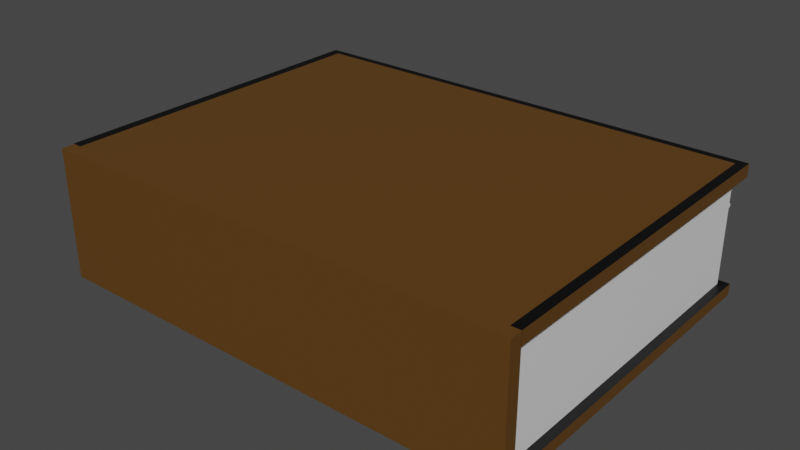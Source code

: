 # Source: Book.blend  (saved by Blender 2.80.75; exported with 4.5.12 LTS)
import bpy
from mathutils import Matrix  # noqa: F401  (used for matrix-valued properties, if any)

bpy.ops.wm.read_factory_settings(use_empty=True)
scene = bpy.context.scene
scene.name = 'Scene'

# ---- collections
col_collection = bpy.data.collections.new('Collection'); scene.collection.children.link(col_collection)

# ---- materials (node trees are filled in below, after node groups)
mat_material = bpy.data.materials.new('Material')
mat_material.alpha_threshold = 0.0
mat_material.use_transparent_shadow = False
mat_material.line_color = (0.0, 0.0, 0.0, 1.0)
mat_material_001 = bpy.data.materials.new('Material.001')
mat_material_001.use_transparent_shadow = False
mat_material_002 = bpy.data.materials.new('Material.002')
mat_material_002.use_transparent_shadow = False
mat_material_003 = bpy.data.materials.new('Material.003')
mat_material_003.use_transparent_shadow = False
mat_material_004 = bpy.data.materials.new('Material.004')
mat_material_004.use_transparent_shadow = False

# ---- material node trees
mat_material.use_nodes = True; mat_material.node_tree.nodes.clear()
_N = mat_material.node_tree.nodes; _L = mat_material.node_tree.links
n0 = _N.new('ShaderNodeOutputMaterial'); n0.name = 'Material Output'; n0.location = (300, 300)
n1 = _N.new('ShaderNodeBsdfPrincipled'); n1.name = 'Principled BSDF'; n1.location = (10, 300)
n1.distribution = 'GGX'
n1.subsurface_method = 'BURLEY'
n1.inputs[2].default_value = 0.4
n1.inputs[3].default_value = 1.45
n1.inputs[27].default_value = (0.0, 0.0, 0.0, 1.0)
n1.inputs[28].default_value = 1.0
_L.new(n1.outputs[0], n0.inputs[0])
n0.is_active_output = True
mat_material_001.use_nodes = True; mat_material_001.node_tree.nodes.clear()
_N = mat_material_001.node_tree.nodes; _L = mat_material_001.node_tree.links
n0 = _N.new('ShaderNodeOutputMaterial'); n0.name = 'Material Output'; n0.location = (300, 300)
n1 = _N.new('ShaderNodeBsdfPrincipled'); n1.name = 'Principled BSDF'; n1.location = (10, 300)
n1.distribution = 'GGX'
n1.subsurface_method = 'BURLEY'
n1.inputs[0].default_value = (0.1107, 0.0485, 0.006582, 1.0)
n1.inputs[3].default_value = 1.45
n1.inputs[27].default_value = (0.0, 0.0, 0.0, 1.0)
n1.inputs[28].default_value = 1.0
_L.new(n1.outputs[0], n0.inputs[0])
n0.is_active_output = True
mat_material_002.use_nodes = True; mat_material_002.node_tree.nodes.clear()
_N = mat_material_002.node_tree.nodes; _L = mat_material_002.node_tree.links
n0 = _N.new('ShaderNodeOutputMaterial'); n0.name = 'Material Output'; n0.location = (300, 300)
n1 = _N.new('ShaderNodeBsdfPrincipled'); n1.name = 'Principled BSDF'; n1.location = (10, 300)
n1.distribution = 'GGX'
n1.subsurface_method = 'BURLEY'
n1.inputs[3].default_value = 1.45
n1.inputs[27].default_value = (0.0, 0.0, 0.0, 1.0)
n1.inputs[28].default_value = 1.0
_L.new(n1.outputs[0], n0.inputs[0])
n0.is_active_output = True
mat_material_003.use_nodes = True; mat_material_003.node_tree.nodes.clear()
_N = mat_material_003.node_tree.nodes; _L = mat_material_003.node_tree.links
n0 = _N.new('ShaderNodeOutputMaterial'); n0.name = 'Material Output'; n0.location = (300, 300)
n1 = _N.new('ShaderNodeBsdfPrincipled'); n1.name = 'Principled BSDF'; n1.location = (10, 300)
n1.distribution = 'GGX'
n1.subsurface_method = 'BURLEY'
n1.inputs[0].default_value = (0.0, 0.0, 0.0, 1.0)
n1.inputs[3].default_value = 1.45
n1.inputs[27].default_value = (0.0, 0.0, 0.0, 1.0)
n1.inputs[28].default_value = 1.0
_L.new(n1.outputs[0], n0.inputs[0])
n0.is_active_output = True
mat_material_004.use_nodes = True; mat_material_004.node_tree.nodes.clear()
_N = mat_material_004.node_tree.nodes; _L = mat_material_004.node_tree.links
n0 = _N.new('ShaderNodeOutputMaterial'); n0.name = 'Material Output'; n0.location = (300, 300)
n1 = _N.new('ShaderNodeBsdfPrincipled'); n1.name = 'Principled BSDF'; n1.location = (10, 300)
n1.distribution = 'GGX'
n1.subsurface_method = 'BURLEY'
n1.inputs[0].default_value = (0.0, 0.281, 0.03426, 1.0)
n1.inputs[2].default_value = 0.7333
n1.inputs[3].default_value = 1.45
n1.inputs[20].default_value = 0.7383
n1.inputs[27].default_value = (0.0, 0.0, 0.0, 1.0)
n1.inputs[28].default_value = 1.0
_L.new(n1.outputs[0], n0.inputs[0])
n0.is_active_output = True

# ---- world
world_world = bpy.data.worlds.new('World'); scene.world = world_world
world_world.use_nodes = True; world_world.node_tree.nodes.clear()
_N = world_world.node_tree.nodes; _L = world_world.node_tree.links
n0 = _N.new('ShaderNodeOutputWorld'); n0.name = 'World Output'; n0.location = (300, 300)
n1 = _N.new('ShaderNodeBackground'); n1.name = 'Background'; n1.location = (10, 300)
n1.inputs[0].default_value = (0.05088, 0.05088, 0.05088, 1.0)
_L.new(n1.outputs[0], n0.inputs[0])
n0.is_active_output = True
world_world.color = (0.05088, 0.05088, 0.05088)
world_world.use_sun_shadow = False
world_world.sun_shadow_jitter_overblur = 0.0

# ---- meshes
me_cube = bpy.data.meshes.new('Cube')
me_cube.from_pydata([(1.0, 1.0, 1.0), (1.0, 1.0, -1.0), (1.0, -1.0, 1.0), (1.0, -1.0, -1.0), (-1.0, 1.0, 1.0), (-1.0, 1.0, -1.0), (-1.0, -1.0, 1.0), (-1.0, -1.0, -1.0), (1.0, 1.0, 0.8085), (-1.0, -1.0, 0.8085), (1.0, -1.0, 0.8085), (-1.0, 1.0, 0.8085), (1.0, 1.0, -0.8272), (1.0, -1.0, -0.8272), (-1.0, 1.0, -0.8272), (-1.0, -1.0, -0.8272), (-1.041, -1.0, 0.8046), (-1.041, -1.0, 1.004), (1.041, 1.041, 1.004), (1.041, -1.001, 1.004), (-1.041, 1.041, 1.004), (1.041, 1.041, 0.8046), (1.041, -1.001, 0.8046), (-1.041, 1.041, 0.8046), (-1.039, 1.039, -1.003), (-1.039, -0.9992, -1.003), (1.039, 1.039, -1.003), (1.039, 1.039, -0.8239), (1.039, -0.9957, -0.8239), (1.039, -0.9957, -1.003), (-1.039, 1.039, -0.8239), (-1.039, -0.9992, -0.8239), (-1.0, -1.0, -0.009357), (1.0, 1.0, -0.009357), (1.0, -1.0, -0.009357), (-1.0, 1.0, -0.009357), (1.0, 1.0, -0.4183), (1.0, -1.0, -0.4183), (-1.0, 1.0, -0.4183), (-1.0, -1.0, -0.4183), (-1.0, -1.0, 0.3996), (1.0, 1.0, 0.3996), (1.0, -1.0, 0.3996), (-1.0, 1.0, 0.3996), (-1.0, -1.0, -0.2138), (1.0, 1.0, -0.2138), (1.0, -1.0, -0.2138), (-1.0, 1.0, -0.2138), (1.0, 1.0, -0.6228), (1.0, -1.0, -0.6228), (-1.0, 1.0, -0.6228), (-1.0, -1.0, -0.6228), (1.0, 1.0, 0.1951), (1.0, -1.0, 0.1951), (-1.0, 1.0, 0.1951), (-1.0, -1.0, 0.1951), (-1.0, -1.0, 0.604), (1.0, 1.0, 0.604), (1.0, -1.0, 0.604), (-1.0, 1.0, 0.604), (-1.0, -1.0, 0.7063), (1.0, 1.0, 0.7063), (1.0, -1.0, 0.7063), (-1.0, 1.0, 0.7063), (1.0, 1.0, 0.5018), (1.0, -1.0, 0.5018), (-1.0, 1.0, 0.5018), (-1.0, -1.0, 0.5018), (-1.0, -1.0, 0.2973), (1.0, 1.0, 0.2973), (1.0, -1.0, 0.2973), (-1.0, 1.0, 0.2973), (1.0, 1.0, 0.09288), (1.0, -1.0, 0.09288), (-1.0, 1.0, 0.09288), (-1.0, -1.0, 0.09288), (-1.0, -1.0, -0.1116), (1.0, 1.0, -0.1116), (1.0, -1.0, -0.1116), (-1.0, 1.0, -0.1116), (1.0, 1.0, -0.3161), (1.0, -1.0, -0.3161), (-1.0, 1.0, -0.3161), (-1.0, -1.0, -0.3161), (-1.0, -1.0, -0.5205), (1.0, 1.0, -0.5205), (1.0, -1.0, -0.5205), (-1.0, 1.0, -0.5205), (1.0, 1.0, -0.725), (1.0, -1.0, -0.725), (-1.0, 1.0, -0.725), (-1.0, -1.0, -0.725), (-1.0, -1.0, -0.6739), (1.0, 1.0, -0.6739), (1.0, -1.0, -0.6739), (-1.0, 1.0, -0.6739), (1.0, 1.0, -0.7761), (1.0, -1.0, -0.7761), (-1.0, 1.0, -0.7761), (-1.0, -1.0, -0.7761), (1.0, 1.0, -0.5716), (1.0, -1.0, -0.5716), (-1.0, 1.0, -0.5716), (-1.0, -1.0, -0.5716), (-1.0, -1.0, -0.4694), (1.0, 1.0, -0.4694), (1.0, -1.0, -0.4694), (-1.0, 1.0, -0.4694), (1.0, 1.0, -0.3672), (1.0, -1.0, -0.3672), (-1.0, 1.0, -0.3672), (-1.0, -1.0, -0.3672), (-1.0, -1.0, -0.2649), (1.0, 1.0, -0.2649), (1.0, -1.0, -0.2649), (-1.0, 1.0, -0.2649), (1.0, 1.0, -0.1627), (1.0, -1.0, -0.1627), (-1.0, 1.0, -0.1627), (-1.0, -1.0, -0.1627), (-1.0, -1.0, -0.06047), (1.0, 1.0, -0.06047), (1.0, -1.0, -0.06047), (-1.0, 1.0, -0.06047), (1.0, 1.0, 0.04176), (1.0, -1.0, 0.04176), (-1.0, 1.0, 0.04176), (-1.0, -1.0, 0.04176), (-1.0, -1.0, 0.144), (1.0, 1.0, 0.144), (1.0, -1.0, 0.144), (-1.0, 1.0, 0.144), (1.0, 1.0, 0.2462), (1.0, -1.0, 0.2462), (-1.0, 1.0, 0.2462), (-1.0, -1.0, 0.2462), (-1.0, -1.0, 0.3485), (1.0, 1.0, 0.3485), (1.0, -1.0, 0.3485), (-1.0, 1.0, 0.3485), (1.0, 1.0, 0.4507), (1.0, -1.0, 0.4507), (-1.0, 1.0, 0.4507), (-1.0, -1.0, 0.4507), (-1.0, -1.0, 0.5572), (1.0, 1.0, 0.5572), (1.0, -1.0, 0.5572), (-1.0, 1.0, 0.5572), (1.0, 1.0, 0.6552), (1.0, -1.0, 0.6552), (-1.0, 1.0, 0.6552), (-1.0, -1.0, 0.6552), (-1.0, -1.0, 0.7574), (1.0, 1.0, 0.7574), (1.0, -1.0, 0.7574), (-1.0, 1.0, 0.7574), (1.0, 1.007, 0.6552), (1.0, 1.007, 0.604), (1.0, -0.993, 0.6552), (1.0, -0.993, 0.604), (-1.0, 1.007, 0.6552), (-1.0, 1.007, 0.604), (-1.0, -0.993, 0.604), (-1.0, -0.993, 0.6552), (-1.0, -0.9863, 0.3485), (-1.0, -0.9863, 0.3996), (-1.0, 1.014, 0.3996), (1.0, 1.014, 0.3996), (1.0, -0.9863, 0.3996), (1.0, 1.014, 0.3485), (1.0, -0.9863, 0.3485), (-1.0, 1.014, 0.3485), (-1.006, -0.9863, 0.3485), (-1.006, -0.9863, 0.3996), (-1.006, 1.014, 0.3996), (-1.006, 1.014, 0.3485), (-1.0, 1.0, -1.0), (-0.8385, 0.8385, -1.079), (-0.8385, -0.8385, -1.079), (-1.0, -1.0, -1.0), (1.0, 1.0, -1.0), (0.8385, 0.8385, -1.079), (0.8385, -0.8385, -1.079), (1.0, -1.0, -1.0), (-1.0, -1.0, 0.8085), (-1.0, -1.0, 1.0), (1.0, -1.0, -0.8272), (1.0, -1.0, -1.0), (1.0, -1.0, 1.0), (-1.0, -1.0, -1.0), (-1.0, -1.0, 0.7574), (1.0, -1.0, 0.8085), (1.0, -1.0, -0.7761), (-1.0, -1.0, -0.8272), (-1.0, -1.0, -0.06047), (-1.0, -1.0, -0.009357), (1.0, -1.0, 0.04176), (1.0, -1.0, -0.009357), (1.0, -1.0, -0.3672), (1.0, -1.0, -0.4183), (-1.0, -1.0, -0.4694), (-1.0, -1.0, -0.4183), (-1.0, -1.0, 0.3485), (-1.0, -1.0, 0.3996), (1.0, -1.0, 0.4507), (1.0, -1.0, 0.3996), (-1.0, -1.0, -0.2649), (-1.0, -1.0, -0.2138), (1.0, -1.0, -0.1627), (1.0, -1.0, -0.2138), (1.0, -1.0, -0.5716), (1.0, -1.0, -0.6228), (-1.0, -1.0, -0.6739), (-1.0, -1.0, -0.6228), (1.0, -1.0, 0.2462), (1.0, -1.0, 0.1951), (-1.0, -1.0, 0.144), (-1.0, -1.0, 0.1951), (-1.0, -1.0, 0.5572), (-1.0, -1.0, 0.604), (1.0, -1.0, 0.6552), (1.0, -1.0, 0.604), (-1.0, -1.0, 0.6552), (-1.0, -1.0, 0.7063), (1.0, -1.0, 0.7574), (1.0, -1.0, 0.7063), (1.0, -1.0, 0.5572), (1.0, -1.0, 0.5018), (-1.0, -1.0, 0.4507), (-1.0, -1.0, 0.5018), (-1.0, -1.0, 0.2462), (-1.0, -1.0, 0.2973), (1.0, -1.0, 0.3485), (1.0, -1.0, 0.2973), (1.0, -1.0, 0.144), (1.0, -1.0, 0.09288), (-1.0, -1.0, 0.04176), (-1.0, -1.0, 0.09288), (-1.0, -1.0, -0.1627), (-1.0, -1.0, -0.1116), (1.0, -1.0, -0.06047), (1.0, -1.0, -0.1116), (1.0, -1.0, -0.2649), (1.0, -1.0, -0.3161), (-1.0, -1.0, -0.3672), (-1.0, -1.0, -0.3161), (-1.0, -1.0, -0.5716), (-1.0, -1.0, -0.5205), (1.0, -1.0, -0.4694), (1.0, -1.0, -0.5205), (1.0, -1.0, -0.6739), (1.0, -1.0, -0.725), (-1.0, -1.0, -0.7761), (-1.0, -1.0, -0.725), (-1.0, -1.076, 0.8085), (-1.0, -1.076, 1.0), (1.0, -1.076, -0.8272), (1.0, -1.076, -1.0), (1.0, -1.076, 1.0), (-1.0, -1.076, -1.0), (-1.0, -1.076, 0.7574), (1.0, -1.076, 0.8085), (1.0, -1.076, -0.7761), (-1.0, -1.076, -0.8272), (-1.0, -1.076, -0.06047), (-1.0, -1.076, -0.009357), (1.0, -1.076, 0.04176), (1.0, -1.076, -0.009357), (1.0, -1.076, -0.3672), (1.0, -1.076, -0.4183), (-1.0, -1.076, -0.4694), (-1.0, -1.076, -0.4183), (-1.0, -1.076, 0.3485), (-1.0, -1.076, 0.3996), (1.0, -1.076, 0.4507), (1.0, -1.076, 0.3996), (-1.0, -1.076, -0.2649), (-1.0, -1.076, -0.2138), (1.0, -1.076, -0.1627), (1.0, -1.076, -0.2138), (1.0, -1.076, -0.5716), (1.0, -1.076, -0.6228), (-1.0, -1.076, -0.6739), (-1.0, -1.076, -0.6228), (1.0, -1.076, 0.2462), (1.0, -1.076, 0.1951), (-1.0, -1.076, 0.144), (-1.0, -1.076, 0.1951), (-1.0, -1.076, 0.5572), (-1.0, -1.076, 0.604), (1.0, -1.076, 0.6552), (1.0, -1.076, 0.604), (-1.0, -1.076, 0.6552), (-1.0, -1.076, 0.7063), (1.0, -1.076, 0.7574), (1.0, -1.076, 0.7063), (1.0, -1.076, 0.5572), (1.0, -1.076, 0.5018), (-1.0, -1.076, 0.4507), (-1.0, -1.076, 0.5018), (-1.0, -1.076, 0.2462), (-1.0, -1.076, 0.2973), (1.0, -1.076, 0.3485), (1.0, -1.076, 0.2973), (1.0, -1.076, 0.144), (1.0, -1.076, 0.09288), (-1.0, -1.076, 0.04176), (-1.0, -1.076, 0.09288), (-1.0, -1.076, -0.1627), (-1.0, -1.076, -0.1116), (1.0, -1.076, -0.06047), (1.0, -1.076, -0.1116), (1.0, -1.076, -0.2649), (1.0, -1.076, -0.3161), (-1.0, -1.076, -0.3672), (-1.0, -1.076, -0.3161), (-1.0, -1.076, -0.5716), (-1.0, -1.076, -0.5205), (1.0, -1.076, -0.4694), (1.0, -1.076, -0.5205), (1.0, -1.076, -0.6739), (1.0, -1.076, -0.725), (-1.0, -1.076, -0.7761), (-1.0, -1.076, -0.725), (1.0, -1.0, -0.8272), (1.0, -1.0, -1.0), (1.0, -1.0, 1.0), (1.0, -1.0, 0.8085), (1.0, -1.0, -0.7761), (1.0, -1.076, 0.04176), (1.0, -1.0, 0.04176), (1.0, -1.0, -0.009357), (1.0, -1.0, 0.09288), (1.0, -1.076, 0.09288), (1.0, -1.0, -0.3672), (1.0, -1.0, -0.4183), (1.0, -1.0, 0.4507), (1.0, -1.0, 0.3996), (1.0, -1.0, -0.1627), (1.0, -1.0, -0.2138), (1.0, -1.0, -0.5716), (1.0, -1.0, -0.6228), (1.0, -1.0, 0.2462), (1.0, -1.0, 0.1951), (1.0, -1.076, -0.725), (1.0, -1.0, -0.725), (1.0, -1.0, 0.6552), (1.0, -1.0, 0.604), (1.0, -1.0, -0.6739), (1.0, -1.076, -0.6739), (1.0, -1.0, 0.7574), (1.0, -1.0, 0.7063), (1.0, -1.076, 0.1951), (1.0, -1.0, 0.5572), (1.0, -1.0, 0.5018), (1.0, -1.076, 0.2462), (1.0, -1.0, 0.3485), (1.0, -1.0, 0.2973), (1.0, -1.076, -0.06047), (1.0, -1.0, -0.06047), (1.0, -1.0, 0.144), (1.0, -1.076, -0.009357), (1.0, -1.0, -0.1116), (1.0, -1.076, -0.5205), (1.0, -1.0, -0.5205), (1.0, -1.0, -0.2649), (1.0, -1.0, -0.3161), (1.0, -1.0, -0.4694), (1.0, -1.076, -0.4694), (1.0, -1.076, 0.7574), (1.0, -1.076, 0.8085), (1.0, -1.076, -0.6228), (1.0, -1.076, -0.5716), (1.0, -1.076, -0.1627), (1.0, -1.076, -0.1116), (1.0, -1.076, -0.8272), (1.0, -1.076, -1.0), (1.0, -1.076, 1.0), (1.0, -1.076, -0.7761), (1.0, -1.076, -0.3672), (1.0, -1.076, -0.4183), (1.0, -1.076, 0.4507), (1.0, -1.076, 0.3996), (1.0, -1.076, -0.2138), (1.0, -1.076, 0.6552), (1.0, -1.076, 0.604), (1.0, -1.076, 0.7063), (1.0, -1.076, 0.5572), (1.0, -1.076, 0.5018), (1.0, -1.076, 0.3485), (1.0, -1.076, 0.2973), (1.0, -1.076, 0.144), (1.0, -1.076, -0.2649), (1.0, -1.076, -0.3161), (1.041, -1.0, -0.8272), (1.041, -1.0, -1.0), (1.041, -1.0, 1.0), (1.041, -1.0, 0.8085), (1.041, -1.0, -0.7761), (1.041, -1.076, 0.04176), (1.041, -1.0, 0.04176), (1.041, -1.0, -0.009357), (1.041, -1.0, 0.09288), (1.041, -1.076, 0.09288), (1.041, -1.0, -0.3672), (1.041, -1.0, -0.4183), (1.041, -1.0, 0.4507), (1.041, -1.0, 0.3996), (1.041, -1.0, -0.1627), (1.041, -1.0, -0.2138), (1.041, -1.0, -0.5716), (1.041, -1.0, -0.6228), (1.041, -1.0, 0.2462), (1.041, -1.0, 0.1951), (1.041, -1.076, -0.725), (1.041, -1.0, -0.725), (1.041, -1.0, 0.6552), (1.041, -1.0, 0.604), (1.041, -1.0, -0.6739), (1.041, -1.076, -0.6739), (1.041, -1.0, 0.7574), (1.041, -1.0, 0.7063), (1.041, -1.076, 0.1951), (1.041, -1.0, 0.5572), (1.041, -1.0, 0.5018), (1.041, -1.076, 0.2462), (1.041, -1.0, 0.3485), (1.041, -1.0, 0.2973), (1.041, -1.076, -0.06047), (1.041, -1.0, -0.06047), (1.041, -1.0, 0.144), (1.041, -1.076, -0.009357), (1.041, -1.0, -0.1116), (1.041, -1.076, -0.5205), (1.041, -1.0, -0.5205), (1.041, -1.0, -0.2649), (1.041, -1.0, -0.3161), (1.041, -1.0, -0.4694), (1.041, -1.076, -0.4694), (1.041, -1.076, 0.7574), (1.041, -1.076, 0.8085), (1.041, -1.076, -0.6228), (1.041, -1.076, -0.5716), (1.041, -1.076, -0.1627), (1.041, -1.076, -0.1116), (1.041, -1.076, -0.8272), (1.041, -1.076, -1.0), (1.041, -1.076, 1.0), (1.041, -1.076, -0.7761), (1.041, -1.076, -0.3672), (1.041, -1.076, -0.4183), (1.041, -1.076, 0.4507), (1.041, -1.076, 0.3996), (1.041, -1.076, -0.2138), (1.041, -1.076, 0.6552), (1.041, -1.076, 0.604), (1.041, -1.076, 0.7063), (1.041, -1.076, 0.5572), (1.041, -1.076, 0.5018), (1.041, -1.076, 0.3485), (1.041, -1.076, 0.2973), (1.041, -1.076, 0.144), (1.041, -1.076, -0.2649), (1.041, -1.076, -0.3161), (-1.038, -1.0, 0.8085), (-1.038, -1.0, 1.0), (-1.038, -1.0, 0.7574), (-1.038, -1.0, -0.7761), (-1.038, -1.076, -0.7761), (-1.038, -1.0, -1.0), (-1.038, -1.0, -0.8272), (-1.038, -1.0, -0.06047), (-1.038, -1.0, -0.009357), (-1.038, -1.0, -0.4694), (-1.038, -1.0, -0.4183), (-1.038, -1.076, 1.0), (-1.038, -1.0, 0.3485), (-1.038, -1.0, 0.3996), (-1.038, -1.076, 0.8085), (-1.038, -1.0, -0.2649), (-1.038, -1.0, -0.2138), (-1.038, -1.076, 0.1951), (-1.038, -1.0, 0.1951), (-1.038, -1.0, -0.6739), (-1.038, -1.0, -0.6228), (-1.038, -1.0, 0.144), (-1.038, -1.076, 0.144), (-1.038, -1.0, 0.5572), (-1.038, -1.0, 0.604), (-1.038, -1.0, 0.6552), (-1.038, -1.0, 0.7063), (-1.038, -1.0, 0.4507), (-1.038, -1.0, 0.5018), (-1.038, -1.0, 0.2462), (-1.038, -1.0, 0.2973), (-1.038, -1.0, 0.04176), (-1.038, -1.0, 0.09288), (-1.038, -1.0, -0.1627), (-1.038, -1.0, -0.1116), (-1.038, -1.0, -0.3672), (-1.038, -1.0, -0.3161), (-1.038, -1.0, -0.5716), (-1.038, -1.0, -0.5205), (-1.038, -1.076, -0.06047), (-1.038, -1.0, -0.725), (-1.038, -1.076, -0.1116), (-1.038, -1.076, -0.6228), (-1.038, -1.076, -0.6739), (-1.038, -1.076, -0.5205), (-1.038, -1.076, -0.5716), (-1.038, -1.076, -0.1627), (-1.038, -1.076, -0.2138), (-1.038, -1.076, 0.7574), (-1.038, -1.076, 0.7063), (-1.038, -1.076, -0.3161), (-1.038, -1.076, -0.3672), (-1.038, -1.076, -1.0), (-1.038, -1.076, -0.8272), (-1.038, -1.076, -0.009357), (-1.038, -1.076, -0.4694), (-1.038, -1.076, -0.4183), (-1.038, -1.076, 0.3485), (-1.038, -1.076, 0.3996), (-1.038, -1.076, -0.2649), (-1.038, -1.076, 0.5572), (-1.038, -1.076, 0.604), (-1.038, -1.076, 0.6552), (-1.038, -1.076, 0.4507), (-1.038, -1.076, 0.5018), (-1.038, -1.076, 0.2462), (-1.038, -1.076, 0.2973), (-1.038, -1.076, 0.04176), (-1.038, -1.076, 0.09288), (-1.038, -1.076, -0.725)], [], [(0, 4, 6, 2), (58, 149, 220, 221), (4, 0, 18, 20), (1, 3, 183, 180), (9, 6, 17, 16), (2, 10, 22, 19), (155, 11, 8, 153), (153, 8, 10, 154), (152, 9, 11, 155), (149, 62, 225, 220), (3, 13, 186, 187), (1, 5, 24, 26), (7, 15, 31, 25), (15, 14, 30, 31), (16, 17, 20, 23), (21, 18, 19, 22), (23, 20, 18, 21), (10, 8, 21, 22), (6, 4, 20, 17), (11, 9, 16, 23), (0, 2, 19, 18), (8, 11, 23, 21), (25, 31, 30, 24), (26, 27, 28, 29), (24, 30, 27, 26), (12, 13, 28, 27), (13, 3, 29, 28), (5, 7, 25, 24), (3, 1, 26, 29), (14, 12, 27, 30), (109, 81, 243, 198), (120, 32, 35, 123), (121, 33, 34, 122), (123, 35, 33, 121), (107, 38, 36, 105), (105, 36, 37, 106), (104, 39, 38, 107), (56, 144, 218, 219), (70, 138, 232, 233), (137, 139, 171, 169), (136, 40, 165, 164), (139, 136, 164, 171), (115, 47, 45, 113), (113, 45, 46, 114), (112, 44, 47, 115), (6, 9, 184, 185), (122, 34, 197, 240), (92, 51, 50, 95), (93, 48, 49, 94), (95, 50, 48, 93), (131, 54, 52, 129), (129, 52, 53, 130), (128, 55, 54, 131), (83, 111, 244, 245), (68, 135, 230, 231), (144, 56, 59, 147), (145, 57, 58, 146), (147, 59, 57, 145), (135, 55, 217, 230), (151, 60, 63, 150), (148, 61, 62, 149), (150, 63, 61, 148), (142, 66, 64, 140), (140, 64, 65, 141), (143, 67, 66, 142), (120, 76, 239, 194), (134, 71, 69, 132), (132, 69, 70, 133), (135, 68, 71, 134), (81, 114, 242, 243), (42, 141, 204, 205), (127, 75, 74, 126), (124, 72, 73, 125), (126, 74, 72, 124), (118, 79, 77, 116), (116, 77, 78, 117), (119, 76, 79, 118), (133, 70, 233, 214), (94, 49, 211, 250), (111, 83, 82, 110), (108, 80, 81, 109), (110, 82, 80, 108), (55, 128, 216, 217), (103, 84, 87, 102), (100, 85, 86, 101), (102, 87, 85, 100), (98, 90, 88, 96), (96, 88, 89, 97), (99, 91, 90, 98), (146, 58, 221, 226), (90, 95, 93, 88), (88, 93, 94, 89), (91, 92, 95, 90), (40, 136, 202, 203), (15, 7, 189, 193), (15, 99, 98, 14), (12, 96, 97, 13), (14, 98, 96, 12), (50, 102, 100, 48), (48, 100, 101, 49), (51, 103, 102, 50), (92, 91, 253, 212), (106, 37, 199, 248), (84, 104, 107, 87), (85, 105, 106, 86), (87, 107, 105, 85), (38, 110, 108, 36), (36, 108, 109, 37), (39, 111, 110, 38), (53, 133, 214, 215), (67, 143, 228, 229), (83, 112, 115, 82), (80, 113, 114, 81), (82, 115, 113, 80), (144, 67, 229, 218), (44, 119, 118, 47), (45, 116, 117, 46), (47, 118, 116, 45), (79, 123, 121, 77), (77, 121, 122, 78), (76, 120, 123, 79), (119, 44, 207, 238), (35, 126, 124, 33), (33, 124, 125, 34), (32, 127, 126, 35), (13, 97, 192, 186), (104, 84, 247, 200), (75, 128, 131, 74), (72, 129, 130, 73), (74, 131, 129, 72), (65, 146, 226, 227), (55, 135, 134, 54), (52, 132, 133, 53), (54, 134, 132, 52), (71, 139, 137, 69), (69, 137, 138, 70), (68, 136, 139, 71), (117, 78, 241, 208), (78, 122, 240, 241), (40, 143, 142, 43), (41, 140, 141, 42), (43, 142, 140, 41), (66, 147, 145, 64), (64, 145, 146, 65), (67, 144, 147, 66), (39, 104, 200, 201), (150, 148, 156, 160), (151, 150, 160, 163), (59, 56, 162, 161), (130, 53, 215, 234), (91, 99, 252, 253), (60, 152, 155, 63), (61, 153, 154, 62), (63, 155, 153, 61), (161, 160, 156, 157), (157, 156, 158, 159), (162, 163, 160, 161), (58, 57, 157, 159), (148, 149, 158, 156), (149, 58, 159, 158), (56, 151, 163, 162), (57, 59, 161, 157), (171, 164, 172, 175), (169, 167, 168, 170), (171, 166, 167, 169), (42, 138, 170, 168), (43, 41, 167, 166), (40, 43, 166, 165), (138, 137, 169, 170), (41, 42, 168, 167), (172, 173, 174, 175), (165, 166, 174, 173), (166, 171, 175, 174), (164, 165, 173, 172), (5, 1, 180, 176), (177, 181, 182, 178), (3, 7, 179, 183), (177, 178, 179, 176), (181, 177, 176, 180), (178, 182, 183, 179), (182, 181, 180, 183), (7, 5, 176, 179), (230, 217, 482, 493), (186, 192, 328, 324), (318, 319, 363, 368), (214, 233, 357, 342), (225, 224, 350, 351), (252, 193, 470, 467), (192, 251, 345, 328), (309, 264, 503, 505), (261, 294, 369, 370), (282, 283, 506, 507), (189, 187, 257, 259), (191, 188, 326, 327), (316, 317, 508, 509), (188, 185, 255, 258), (223, 222, 489, 490), (277, 308, 510, 511), (280, 281, 371, 372), (293, 260, 512, 513), (234, 215, 343, 360), (184, 190, 466, 464), (314, 315, 514, 515), (250, 211, 341, 348), (311, 278, 373, 374), (278, 279, 383, 373), (221, 220, 346, 347), (216, 237, 496, 485), (212, 253, 504, 483), (289, 292, 526, 525), (312, 313, 393, 392), (279, 312, 392, 383), (276, 277, 511, 523), (219, 218, 487, 488), (236, 195, 472, 495), (295, 290, 384, 386), (44, 112, 206, 207), (111, 39, 201, 244), (97, 89, 251, 192), (136, 68, 231, 202), (2, 6, 185, 188), (151, 56, 219, 222), (84, 103, 246, 247), (46, 117, 208, 209), (32, 120, 194, 195), (99, 15, 193, 252), (138, 42, 205, 232), (7, 3, 187, 189), (86, 106, 248, 249), (125, 73, 235, 196), (34, 125, 196, 197), (73, 130, 234, 235), (112, 83, 245, 206), (127, 32, 195, 236), (60, 151, 222, 223), (152, 60, 223, 190), (75, 127, 236, 237), (114, 46, 209, 242), (9, 152, 190, 184), (62, 154, 224, 225), (101, 86, 249, 210), (154, 10, 191, 224), (10, 2, 188, 191), (49, 101, 210, 211), (141, 65, 227, 204), (103, 51, 213, 246), (89, 94, 250, 251), (128, 75, 237, 216), (51, 92, 212, 213), (37, 109, 198, 199), (143, 40, 203, 228), (76, 119, 238, 239), (261, 258, 255, 254), (294, 261, 254, 260), (257, 256, 263, 259), (310, 267, 265, 264), (318, 269, 271, 270), (302, 275, 273, 272), (312, 279, 277, 276), (320, 281, 283, 282), (304, 285, 287, 286), (296, 291, 289, 288), (290, 295, 293, 292), (274, 297, 299, 298), (284, 303, 301, 300), (266, 305, 307, 306), (278, 311, 309, 308), (268, 313, 315, 314), (280, 319, 317, 316), (262, 321, 323, 322), (321, 320, 282, 323), (256, 262, 322, 263), (281, 280, 316, 283), (319, 318, 270, 317), (269, 268, 314, 271), (313, 312, 276, 315), (279, 278, 308, 277), (311, 310, 264, 309), (267, 266, 306, 265), (305, 304, 286, 307), (285, 284, 300, 287), (303, 302, 272, 301), (275, 274, 298, 273), (297, 296, 288, 299), (291, 290, 292, 289), (295, 294, 260, 293), (187, 186, 324, 325), (253, 252, 467, 504), (310, 311, 374, 358), (315, 276, 523, 514), (196, 235, 332, 330), (185, 184, 464, 465), (217, 216, 485, 482), (308, 309, 505, 510), (272, 273, 522, 521), (274, 275, 382, 381), (271, 314, 515, 520), (251, 250, 348, 345), (299, 288, 524, 528), (291, 296, 387, 385), (215, 214, 342, 343), (240, 197, 331, 359), (249, 248, 367, 364), (306, 307, 532, 531), (313, 268, 379, 393), (194, 239, 498, 471), (304, 305, 333, 391), (213, 212, 483, 484), (270, 271, 520, 519), (247, 246, 501, 502), (273, 298, 527, 522), (224, 191, 327, 350), (238, 207, 480, 497), (211, 210, 340, 341), (190, 223, 490, 466), (268, 269, 380, 379), (269, 318, 368, 380), (297, 274, 381, 388), (245, 244, 499, 500), (317, 270, 519, 508), (302, 303, 390, 389), (208, 241, 362, 338), (349, 344, 414, 419), (351, 350, 420, 421), (330, 332, 402, 400), (368, 363, 433, 438), (392, 393, 463, 462), (347, 346, 416, 417), (359, 331, 401, 429), (358, 374, 444, 428), (391, 333, 403, 461), (343, 342, 412, 413), (338, 362, 432, 408), (389, 390, 460, 459), (341, 340, 410, 411), (387, 388, 458, 457), (339, 338, 408, 409), (365, 339, 409, 435), (369, 386, 456, 439), (326, 377, 447, 396), (337, 336, 406, 407), (384, 385, 455, 454), (376, 325, 395, 446), (335, 334, 404, 405), (334, 366, 436, 404), (355, 352, 422, 425), (367, 335, 405, 437), (372, 371, 441, 442), (370, 369, 439, 440), (331, 330, 400, 401), (340, 364, 434, 410), (373, 383, 453, 443), (386, 384, 454, 456), (328, 345, 415, 398), (381, 382, 452, 451), (385, 387, 457, 455), (267, 310, 358, 361), (227, 226, 353, 354), (284, 285, 352, 355), (320, 321, 344, 349), (210, 249, 364, 340), (257, 187, 325, 376), (305, 266, 329, 333), (256, 257, 376, 375), (232, 205, 337, 356), (197, 196, 330, 331), (233, 232, 356, 357), (290, 291, 385, 384), (204, 227, 354, 336), (281, 320, 349, 371), (248, 199, 335, 367), (199, 198, 334, 335), (285, 304, 391, 352), (235, 234, 360, 332), (258, 261, 370, 377), (188, 258, 377, 326), (321, 262, 378, 344), (198, 243, 366, 334), (294, 295, 386, 369), (303, 284, 355, 390), (262, 256, 375, 378), (226, 221, 347, 353), (296, 297, 388, 387), (205, 204, 336, 337), (319, 280, 372, 363), (241, 240, 359, 362), (220, 225, 351, 346), (242, 209, 339, 365), (275, 302, 389, 382), (243, 242, 365, 366), (209, 208, 338, 339), (266, 267, 361, 329), (412, 427, 460, 425), (421, 420, 439, 456), (398, 415, 414, 448), (397, 396, 447, 440), (430, 413, 422, 461), (418, 411, 441, 419), (417, 416, 454, 455), (395, 394, 445, 446), (400, 402, 403, 399), (415, 418, 419, 414), (413, 412, 425, 422), (429, 401, 431, 428), (434, 437, 438, 433), (420, 397, 440, 439), (411, 410, 442, 441), (408, 432, 444, 443), (394, 398, 448, 445), (424, 423, 457, 458), (410, 434, 433, 442), (426, 407, 452, 459), (401, 400, 399, 431), (427, 426, 459, 460), (406, 424, 458, 451), (437, 405, 450, 438), (405, 404, 449, 450), (402, 430, 461, 403), (404, 436, 463, 449), (423, 417, 455, 457), (407, 406, 451, 452), (432, 429, 428, 444), (416, 421, 456, 454), (435, 409, 453, 462), (436, 435, 462, 463), (409, 408, 443, 453), (360, 343, 413, 430), (371, 349, 419, 441), (342, 357, 427, 412), (354, 353, 423, 424), (344, 378, 448, 414), (356, 337, 407, 426), (363, 372, 442, 433), (336, 354, 424, 406), (357, 356, 426, 427), (380, 368, 438, 450), (353, 347, 417, 423), (393, 379, 449, 463), (346, 351, 421, 416), (332, 360, 430, 402), (383, 392, 462, 453), (374, 373, 443, 444), (350, 327, 397, 420), (362, 359, 429, 432), (361, 358, 428, 431), (333, 329, 399, 403), (375, 376, 446, 445), (366, 365, 435, 436), (352, 391, 461, 422), (377, 370, 440, 447), (390, 355, 425, 460), (378, 375, 445, 448), (364, 367, 437, 434), (325, 324, 394, 395), (382, 389, 459, 452), (329, 361, 431, 399), (345, 348, 418, 415), (327, 326, 396, 397), (388, 381, 451, 458), (379, 380, 450, 449), (348, 341, 411, 418), (324, 328, 398, 394), (467, 470, 517, 468), (490, 489, 526, 513), (464, 466, 512, 478), (485, 496, 532, 486), (483, 504, 533, 507), (488, 487, 524, 525), (495, 472, 518, 531), (504, 467, 468, 533), (465, 464, 478, 475), (482, 485, 486, 481), (471, 498, 505, 503), (484, 483, 507, 506), (502, 501, 509, 508), (497, 480, 511, 510), (466, 490, 513, 512), (500, 499, 515, 514), (493, 482, 481, 529), (470, 469, 516, 517), (492, 491, 527, 528), (476, 494, 530, 521), (501, 484, 506, 509), (472, 471, 503, 518), (494, 493, 529, 530), (473, 502, 508, 519), (491, 477, 522, 527), (474, 473, 519, 520), (496, 495, 531, 532), (487, 492, 528, 524), (499, 474, 520, 515), (477, 476, 521, 522), (498, 497, 510, 505), (479, 500, 514, 523), (480, 479, 523, 511), (489, 488, 525, 526), (193, 189, 469, 470), (286, 287, 481, 486), (229, 228, 491, 492), (254, 255, 475, 478), (202, 231, 494, 476), (322, 323, 533, 468), (246, 213, 484, 501), (195, 194, 471, 472), (265, 306, 531, 518), (288, 289, 525, 524), (231, 230, 493, 494), (323, 282, 507, 533), (200, 247, 502, 473), (307, 286, 486, 532), (260, 254, 478, 512), (228, 203, 477, 491), (292, 293, 513, 526), (201, 200, 473, 474), (237, 236, 495, 496), (255, 185, 465, 475), (218, 229, 492, 487), (263, 322, 468, 517), (244, 201, 474, 499), (203, 202, 476, 477), (287, 300, 529, 481), (239, 238, 497, 498), (259, 263, 517, 516), (189, 259, 516, 469), (206, 245, 500, 479), (298, 299, 528, 527), (301, 272, 521, 530), (283, 316, 509, 506), (207, 206, 479, 480), (264, 265, 518, 503), (222, 219, 488, 489), (300, 301, 530, 529)])
me_cube.polygons.foreach_set('material_index', [1, 0, 3, 3, 1, 1, 0, 0, 0, 0, 1, 3, 1, 3, 1, 1, 1, 3, 3, 3, 3, 3, 1, 1, 1, 3, 1, 3, 3, 3, 0, 0, 0, 0, 0, 0, 0, 0, 0, 0, 0, 0, 0, 0, 0, 1, 0, 0, 0, 0, 0, 0, 0, 0, 0, 0, 0, 0, 0, 0, 0, 0, 0, 0, 0, 0, 0, 0, 0, 0, 0, 0, 0, 0, 0, 0, 0, 0, 0, 0, 0, 0, 0, 0, 0, 0, 0, 0, 0, 0, 0, 0, 0, 0, 1, 0, 0, 0, 0, 0, 0, 0, 0, 0, 0, 0, 0, 0, 0, 0, 0, 0, 0, 0, 0, 0, 0, 0, 0, 0, 0, 0, 0, 0, 0, 0, 0, 0, 0, 0, 0, 0, 0, 0, 0, 0, 0, 0, 0, 0, 0, 0, 0, 0, 0, 0, 0, 0, 0, 0, 0, 0, 0, 0, 0, 0, 0, 0, 0, 0, 0, 0, 0, 0, 0, 0, 0, 0, 0, 0, 0, 0, 0, 0, 3, 1, 1, 1, 1, 1, 1, 3, 1, 0, 1, 0, 0, 1, 0, 1, 1, 1, 1, 1, 1, 1, 1, 1, 1, 1, 0, 1, 1, 0, 1, 1, 0, 1, 1, 1, 1, 1, 1, 1, 1, 1, 0, 0, 0, 0, 1, 0, 0, 0, 0, 0, 0, 1, 0, 0, 0, 0, 0, 0, 0, 0, 0, 0, 0, 0, 0, 0, 1, 0, 0, 0, 0, 0, 0, 0, 0, 0, 1, 1, 1, 1, 1, 1, 1, 1, 1, 1, 1, 1, 1, 1, 1, 1, 1, 1, 1, 1, 1, 1, 1, 1, 1, 1, 1, 1, 1, 1, 1, 1, 1, 1, 1, 1, 1, 1, 0, 1, 1, 1, 1, 1, 1, 0, 1, 1, 0, 0, 0, 1, 1, 1, 1, 1, 1, 1, 1, 0, 1, 0, 1, 1, 1, 1, 1, 1, 1, 0, 1, 1, 1, 1, 1, 1, 1, 1, 1, 1, 1, 1, 1, 1, 1, 1, 1, 1, 1, 1, 1, 1, 1, 1, 1, 1, 1, 1, 1, 1, 1, 1, 1, 1, 1, 0, 1, 1, 0, 1, 1, 1, 0, 0, 0, 1, 0, 1, 0, 0, 1, 0, 1, 1, 1, 0, 1, 1, 1, 0, 1, 0, 1, 0, 0, 0, 1, 0, 0, 1, 1, 1, 1, 1, 1, 1, 1, 1, 1, 1, 1, 1, 1, 1, 1, 1, 1, 1, 1, 1, 1, 1, 1, 1, 1, 1, 1, 1, 1, 1, 1, 1, 1, 1, 1, 1, 1, 1, 1, 1, 1, 1, 1, 1, 1, 1, 1, 1, 1, 1, 1, 1, 1, 1, 1, 1, 1, 1, 1, 1, 1, 1, 1, 1, 1, 1, 1, 1, 1, 1, 1, 1, 1, 1, 1, 1, 1, 1, 1, 1, 1, 1, 1, 1, 1, 1, 1, 1, 1, 1, 1, 1, 1, 1, 1, 1, 1, 1, 1, 1, 1, 1, 1, 1, 1, 1, 1, 1, 1, 1, 1, 1, 1, 1, 1, 1, 1, 1, 1, 1, 1, 1, 1, 1, 1, 1, 1, 1, 1, 1, 1, 1, 1, 1, 1, 1, 1, 1, 1, 1])
_uv = me_cube.uv_layers.new(name='UVMap')
_uv.uv.foreach_set('vector', [0.375, 0.0, 0.625, 0.0, 0.625, 0.25, 0.375, 0.25, 0.5755, 0.25, 0.5819, 0.25, 0.5819, 0.25, 0.5755, 0.25, 0.625, 0.0, 0.375, 0.0, 0.375, 0.0, 0.625, 0.0, 0.625, 0.75, 0.625, 1.0, 0.625, 1.0, 0.625, 0.75, 0.6011, 0.5, 0.625, 0.5, 0.625, 0.5, 0.6011, 0.5, 0.625, 0.25, 0.6011, 0.25, 0.6011, 0.25, 0.625, 0.25, 0.8447, 0.5, 0.8511, 0.5, 0.8511, 0.75, 0.8447, 0.75, 0.3447, 0.5, 0.3511, 0.5, 0.3511, 0.75, 0.3447, 0.75, 0.5947, 0.5, 0.6011, 0.5, 0.6011, 0.75, 0.5947, 0.75, 0.3319, 0.75, 0.3383, 0.75, 0.3383, 0.75, 0.3319, 0.75, 0.375, 0.25, 0.3966, 0.25, 0.3966, 0.25, 0.375, 0.25, 0.625, 0.75, 0.375, 0.75, 0.375, 0.75, 0.625, 0.75, 0.375, 0.5, 0.3966, 0.5, 0.3966, 0.5, 0.375, 0.5, 0.3966, 0.5, 0.3966, 0.75, 0.3966, 0.75, 0.3966, 0.5, 0.6011, 0.5, 0.625, 0.5, 0.625, 0.75, 0.6011, 0.75, 0.3511, 0.5, 0.375, 0.5, 0.375, 0.75, 0.3511, 0.75, 0.8511, 0.5, 0.875, 0.5, 0.875, 0.75, 0.8511, 0.75, 0.3511, 0.75, 0.3511, 0.5, 0.3511, 0.5, 0.3511, 0.75, 0.625, 0.25, 0.625, 0.0, 0.625, 0.0, 0.625, 0.25, 0.6011, 0.75, 0.6011, 0.5, 0.6011, 0.5, 0.6011, 0.75, 0.375, 0.0, 0.375, 0.25, 0.375, 0.25, 0.375, 0.0, 0.8511, 0.75, 0.8511, 0.5, 0.8511, 0.5, 0.8511, 0.75, 0.375, 0.5, 0.3966, 0.5, 0.3966, 0.75, 0.375, 0.75, 0.125, 0.5, 0.1466, 0.5, 0.1466, 0.75, 0.125, 0.75, 0.625, 0.5, 0.6466, 0.5, 0.6466, 0.75, 0.625, 0.75, 0.1466, 0.5, 0.1466, 0.75, 0.1466, 0.75, 0.1466, 0.5, 0.3966, 0.25, 0.375, 0.25, 0.375, 0.25, 0.3966, 0.25, 0.375, 0.75, 0.375, 1.0, 0.375, 1.0, 0.375, 0.75, 0.625, 1.0, 0.625, 0.75, 0.625, 0.75, 0.625, 1.0, 0.6466, 0.5, 0.6466, 0.75, 0.6466, 0.75, 0.6466, 0.5, 0.2041, 0.75, 0.2105, 0.75, 0.2105, 0.75, 0.2041, 0.75, 0.4924, 0.5, 0.4988, 0.5, 0.4988, 0.75, 0.4924, 0.75, 0.2424, 0.5, 0.2488, 0.5, 0.2488, 0.75, 0.2424, 0.75, 0.7424, 0.5, 0.7488, 0.5, 0.7488, 0.75, 0.7424, 0.75, 0.6913, 0.5, 0.6977, 0.5, 0.6977, 0.75, 0.6913, 0.75, 0.1913, 0.5, 0.1977, 0.5, 0.1977, 0.75, 0.1913, 0.75, 0.4413, 0.5, 0.4477, 0.5, 0.4477, 0.75, 0.4413, 0.75, 0.5755, 0.5, 0.5696, 0.5, 0.5696, 0.5, 0.5755, 0.5, 0.2872, 0.75, 0.2936, 0.75, 0.2936, 0.75, 0.2872, 0.75, 0.7936, 0.75, 0.7936, 0.5, 0.7936, 0.5, 0.7936, 0.75, 0.5436, 0.5, 0.5499, 0.5, 0.5499, 0.5, 0.5436, 0.5, 0.5436, 0.75, 0.5436, 0.5, 0.5436, 0.5, 0.5436, 0.75, 0.7169, 0.5, 0.7233, 0.5, 0.7233, 0.75, 0.7169, 0.75, 0.2169, 0.5, 0.2233, 0.5, 0.2233, 0.75, 0.2169, 0.75, 0.4669, 0.5, 0.4733, 0.5, 0.4733, 0.75, 0.4669, 0.75, 0.625, 0.5, 0.6011, 0.5, 0.6011, 0.5, 0.625, 0.5, 0.2424, 0.75, 0.2488, 0.75, 0.2488, 0.75, 0.2424, 0.75, 0.4158, 0.5, 0.4222, 0.5, 0.4222, 0.75, 0.4158, 0.75, 0.1658, 0.5, 0.1722, 0.5, 0.1722, 0.75, 0.1658, 0.75, 0.6658, 0.5, 0.6722, 0.5, 0.6722, 0.75, 0.6658, 0.75, 0.768, 0.5, 0.7744, 0.5, 0.7744, 0.75, 0.768, 0.75, 0.268, 0.5, 0.2744, 0.5, 0.2744, 0.75, 0.268, 0.75, 0.518, 0.5, 0.5244, 0.5, 0.5244, 0.75, 0.518, 0.75, 0.4605, 0.5, 0.4541, 0.5, 0.4541, 0.5, 0.4605, 0.5, 0.5372, 0.5, 0.5308, 0.5, 0.5308, 0.5, 0.5372, 0.5, 0.5696, 0.5, 0.5755, 0.5, 0.5755, 0.75, 0.5696, 0.75, 0.3196, 0.5, 0.3255, 0.5, 0.3255, 0.75, 0.3196, 0.75, 0.8196, 0.5, 0.8255, 0.5, 0.8255, 0.75, 0.8196, 0.75, 0.5308, 0.5, 0.5244, 0.5, 0.5244, 0.5, 0.5308, 0.5, 0.5819, 0.5, 0.5883, 0.5, 0.5883, 0.75, 0.5819, 0.75, 0.3319, 0.5, 0.3383, 0.5, 0.3383, 0.75, 0.3319, 0.75, 0.8319, 0.5, 0.8383, 0.5, 0.8383, 0.75, 0.8319, 0.75, 0.8063, 0.5, 0.8127, 0.5, 0.8127, 0.75, 0.8063, 0.75, 0.3063, 0.5, 0.3127, 0.5, 0.3127, 0.75, 0.3063, 0.75, 0.5563, 0.5, 0.5627, 0.5, 0.5627, 0.75, 0.5563, 0.75, 0.4924, 0.5, 0.4861, 0.5, 0.4861, 0.5, 0.4924, 0.5, 0.7808, 0.5, 0.7872, 0.5, 0.7872, 0.75, 0.7808, 0.75, 0.2808, 0.5, 0.2872, 0.5, 0.2872, 0.75, 0.2808, 0.75, 0.5308, 0.5, 0.5372, 0.5, 0.5372, 0.75, 0.5308, 0.75, 0.2105, 0.75, 0.2169, 0.75, 0.2169, 0.75, 0.2105, 0.75, 0.2999, 0.75, 0.3063, 0.75, 0.3063, 0.75, 0.2999, 0.75, 0.5052, 0.5, 0.5116, 0.5, 0.5116, 0.75, 0.5052, 0.75, 0.2552, 0.5, 0.2616, 0.5, 0.2616, 0.75, 0.2552, 0.75, 0.7552, 0.5, 0.7616, 0.5, 0.7616, 0.75, 0.7552, 0.75, 0.7297, 0.5, 0.7361, 0.5, 0.7361, 0.75, 0.7297, 0.75, 0.2297, 0.5, 0.2361, 0.5, 0.2361, 0.75, 0.2297, 0.75, 0.4797, 0.5, 0.4861, 0.5, 0.4861, 0.75, 0.4797, 0.75, 0.2808, 0.75, 0.2872, 0.75, 0.2872, 0.75, 0.2808, 0.75, 0.1658, 0.75, 0.1722, 0.75, 0.1722, 0.75, 0.1658, 0.75, 0.4541, 0.5, 0.4605, 0.5, 0.4605, 0.75, 0.4541, 0.75, 0.2041, 0.5, 0.2105, 0.5, 0.2105, 0.75, 0.2041, 0.75, 0.7041, 0.5, 0.7105, 0.5, 0.7105, 0.75, 0.7041, 0.75, 0.5244, 0.5, 0.518, 0.5, 0.518, 0.5, 0.5244, 0.5, 0.4285, 0.5, 0.4349, 0.5, 0.4349, 0.75, 0.4285, 0.75, 0.1785, 0.5, 0.1849, 0.5, 0.1849, 0.75, 0.1785, 0.75, 0.6785, 0.5, 0.6849, 0.5, 0.6849, 0.75, 0.6785, 0.75, 0.653, 0.5, 0.6594, 0.5, 0.6594, 0.75, 0.653, 0.75, 0.153, 0.5, 0.1594, 0.5, 0.1594, 0.75, 0.153, 0.75, 0.403, 0.5, 0.4094, 0.5, 0.4094, 0.75, 0.403, 0.75, 0.3196, 0.75, 0.3255, 0.75, 0.3255, 0.75, 0.3196, 0.75, 0.6594, 0.5, 0.6658, 0.5, 0.6658, 0.75, 0.6594, 0.75, 0.1594, 0.5, 0.1658, 0.5, 0.1658, 0.75, 0.1594, 0.75, 0.4094, 0.5, 0.4158, 0.5, 0.4158, 0.75, 0.4094, 0.75, 0.5499, 0.5, 0.5436, 0.5, 0.5436, 0.5, 0.5499, 0.5, 0.3966, 0.5, 0.375, 0.5, 0.375, 0.5, 0.3966, 0.5, 0.3966, 0.5, 0.403, 0.5, 0.403, 0.75, 0.3966, 0.75, 0.1466, 0.5, 0.153, 0.5, 0.153, 0.75, 0.1466, 0.75, 0.6466, 0.5, 0.653, 0.5, 0.653, 0.75, 0.6466, 0.75, 0.6722, 0.5, 0.6785, 0.5, 0.6785, 0.75, 0.6722, 0.75, 0.1722, 0.5, 0.1785, 0.5, 0.1785, 0.75, 0.1722, 0.75, 0.4222, 0.5, 0.4285, 0.5, 0.4285, 0.75, 0.4222, 0.75, 0.4158, 0.5, 0.4094, 0.5, 0.4094, 0.5, 0.4158, 0.5, 0.1913, 0.75, 0.1977, 0.75, 0.1977, 0.75, 0.1913, 0.75, 0.4349, 0.5, 0.4413, 0.5, 0.4413, 0.75, 0.4349, 0.75, 0.1849, 0.5, 0.1913, 0.5, 0.1913, 0.75, 0.1849, 0.75, 0.6849, 0.5, 0.6913, 0.5, 0.6913, 0.75, 0.6849, 0.75, 0.6977, 0.5, 0.7041, 0.5, 0.7041, 0.75, 0.6977, 0.75, 0.1977, 0.5, 0.2041, 0.5, 0.2041, 0.75, 0.1977, 0.75, 0.4477, 0.5, 0.4541, 0.5, 0.4541, 0.75, 0.4477, 0.75, 0.2744, 0.75, 0.2808, 0.75, 0.2808, 0.75, 0.2744, 0.75, 0.5627, 0.5, 0.5563, 0.5, 0.5563, 0.5, 0.5627, 0.5, 0.4605, 0.5, 0.4669, 0.5, 0.4669, 0.75, 0.4605, 0.75, 0.2105, 0.5, 0.2169, 0.5, 0.2169, 0.75, 0.2105, 0.75, 0.7105, 0.5, 0.7169, 0.5, 0.7169, 0.75, 0.7105, 0.75, 0.5696, 0.5, 0.5627, 0.5, 0.5627, 0.5, 0.5696, 0.5, 0.4733, 0.5, 0.4797, 0.5, 0.4797, 0.75, 0.4733, 0.75, 0.2233, 0.5, 0.2297, 0.5, 0.2297, 0.75, 0.2233, 0.75, 0.7233, 0.5, 0.7297, 0.5, 0.7297, 0.75, 0.7233, 0.75, 0.7361, 0.5, 0.7424, 0.5, 0.7424, 0.75, 0.7361, 0.75, 0.2361, 0.5, 0.2424, 0.5, 0.2424, 0.75, 0.2361, 0.75, 0.4861, 0.5, 0.4924, 0.5, 0.4924, 0.75, 0.4861, 0.75, 0.4797, 0.5, 0.4733, 0.5, 0.4733, 0.5, 0.4797, 0.5, 0.7488, 0.5, 0.7552, 0.5, 0.7552, 0.75, 0.7488, 0.75, 0.2488, 0.5, 0.2552, 0.5, 0.2552, 0.75, 0.2488, 0.75, 0.4988, 0.5, 0.5052, 0.5, 0.5052, 0.75, 0.4988, 0.75, 0.1466, 0.75, 0.153, 0.75, 0.153, 0.75, 0.1466, 0.75, 0.4413, 0.5, 0.4349, 0.5, 0.4349, 0.5, 0.4413, 0.5, 0.5116, 0.5, 0.518, 0.5, 0.518, 0.75, 0.5116, 0.75, 0.2616, 0.5, 0.268, 0.5, 0.268, 0.75, 0.2616, 0.75, 0.7616, 0.5, 0.768, 0.5, 0.768, 0.75, 0.7616, 0.75, 0.3127, 0.75, 0.3196, 0.75, 0.3196, 0.75, 0.3127, 0.75, 0.5244, 0.5, 0.5308, 0.5, 0.5308, 0.75, 0.5244, 0.75, 0.2744, 0.5, 0.2808, 0.5, 0.2808, 0.75, 0.2744, 0.75, 0.7744, 0.5, 0.7808, 0.5, 0.7808, 0.75, 0.7744, 0.75, 0.7872, 0.5, 0.7936, 0.5, 0.7936, 0.75, 0.7872, 0.75, 0.2872, 0.5, 0.2936, 0.5, 0.2936, 0.75, 0.2872, 0.75, 0.5372, 0.5, 0.5436, 0.5, 0.5436, 0.75, 0.5372, 0.75, 0.2297, 0.75, 0.2361, 0.75, 0.2361, 0.75, 0.2297, 0.75, 0.2361, 0.75, 0.2424, 0.75, 0.2424, 0.75, 0.2361, 0.75, 0.5499, 0.5, 0.5563, 0.5, 0.5563, 0.75, 0.5499, 0.75, 0.2999, 0.5, 0.3063, 0.5, 0.3063, 0.75, 0.2999, 0.75, 0.7999, 0.5, 0.8063, 0.5, 0.8063, 0.75, 0.7999, 0.75, 0.8127, 0.5, 0.8196, 0.5, 0.8196, 0.75, 0.8127, 0.75, 0.3127, 0.5, 0.3196, 0.5, 0.3196, 0.75, 0.3127, 0.75, 0.5627, 0.5, 0.5696, 0.5, 0.5696, 0.75, 0.5627, 0.75, 0.4477, 0.5, 0.4413, 0.5, 0.4413, 0.5, 0.4477, 0.5, 0.8319, 0.5, 0.8319, 0.75, 0.8319, 0.75, 0.8319, 0.5, 0.5819, 0.5, 0.5819, 0.75, 0.5819, 0.75, 0.5819, 0.5, 0.5755, 0.75, 0.5755, 0.5, 0.5755, 0.5, 0.5755, 0.75, 0.268, 0.75, 0.2744, 0.75, 0.2744, 0.75, 0.268, 0.75, 0.4094, 0.5, 0.403, 0.5, 0.403, 0.5, 0.4094, 0.5, 0.5883, 0.5, 0.5947, 0.5, 0.5947, 0.75, 0.5883, 0.75, 0.3383, 0.5, 0.3447, 0.5, 0.3447, 0.75, 0.3383, 0.75, 0.8383, 0.5, 0.8447, 0.5, 0.8447, 0.75, 0.8383, 0.75, 0.8255, 0.5, 0.8319, 0.5, 0.8319, 0.75, 0.8255, 0.75, 0.3255, 0.5, 0.3319, 0.5, 0.3319, 0.75, 0.3255, 0.75, 0.5755, 0.5, 0.5819, 0.5, 0.5819, 0.75, 0.5755, 0.75, 0.3255, 0.75, 0.3255, 0.5, 0.3255, 0.5, 0.3255, 0.75, 0.3319, 0.5, 0.3319, 0.75, 0.3319, 0.75, 0.3319, 0.5, 0.5819, 0.25, 0.5755, 0.25, 0.5755, 0.25, 0.5819, 0.25, 0.5755, 0.5, 0.5819, 0.5, 0.5819, 0.5, 0.5755, 0.5, 0.8255, 0.75, 0.8255, 0.5, 0.8255, 0.5, 0.8255, 0.75, 0.5436, 0.75, 0.5436, 0.5, 0.5436, 0.5, 0.5436, 0.75, 0.2936, 0.5, 0.2999, 0.5, 0.2999, 0.75, 0.2936, 0.75, 0.7936, 0.5, 0.7999, 0.5, 0.7999, 0.75, 0.7936, 0.75, 0.5499, 0.25, 0.5436, 0.25, 0.5436, 0.25, 0.5499, 0.25, 0.7999, 0.5, 0.7999, 0.75, 0.7999, 0.75, 0.7999, 0.5, 0.5499, 0.5, 0.5499, 0.75, 0.5499, 0.75, 0.5499, 0.5, 0.2936, 0.75, 0.2936, 0.5, 0.2936, 0.5, 0.2936, 0.75, 0.2999, 0.5, 0.2999, 0.75, 0.2999, 0.75, 0.2999, 0.5, 0.5436, 0.5, 0.5499, 0.5, 0.5499, 0.75, 0.5436, 0.75, 0.5499, 0.5, 0.5499, 0.75, 0.5499, 0.75, 0.5499, 0.5, 0.7999, 0.5, 0.7936, 0.5, 0.7936, 0.5, 0.7999, 0.5, 0.5436, 0.5, 0.5499, 0.5, 0.5499, 0.5, 0.5436, 0.5, 0.375, 0.75, 0.625, 0.75, 0.625, 0.75, 0.375, 0.75, 0.3952, 0.7702, 0.6048, 0.7702, 0.6048, 0.9798, 0.3952, 0.9798, 0.375, 0.25, 0.375, 0.5, 0.375, 0.5, 0.375, 0.25, 0.3952, 0.7702, 0.3952, 0.9798, 0.375, 1.0, 0.375, 0.75, 0.6048, 0.7702, 0.3952, 0.7702, 0.375, 0.75, 0.625, 0.75, 0.3952, 0.9798, 0.6048, 0.9798, 0.625, 1.0, 0.375, 1.0, 0.6048, 0.9798, 0.6048, 0.7702, 0.625, 0.75, 0.625, 1.0, 0.375, 1.0, 0.375, 0.75, 0.375, 0.75, 0.375, 1.0, 0.5308, 0.5, 0.5244, 0.5, 0.5244, 0.5, 0.5308, 0.5, 0.1466, 0.75, 0.153, 0.75, 0.153, 0.75, 0.1466, 0.75, 0.4413, 0.25, 0.4349, 0.25, 0.4349, 0.25, 0.4413, 0.25, 0.2808, 0.75, 0.2872, 0.75, 0.2872, 0.75, 0.2808, 0.75, 0.3383, 0.75, 0.3447, 0.75, 0.3447, 0.75, 0.3383, 0.75, 0.403, 0.5, 0.3966, 0.5, 0.3966, 0.5, 0.403, 0.5, 0.153, 0.75, 0.1594, 0.75, 0.1594, 0.75, 0.153, 0.75, 0.4861, 0.5, 0.4924, 0.5, 0.4924, 0.5, 0.4861, 0.5, 0.6011, 0.25, 0.5947, 0.25, 0.5947, 0.25, 0.6011, 0.25, 0.4158, 0.5, 0.4222, 0.5, 0.4222, 0.5, 0.4158, 0.5, 0.375, 0.5, 0.375, 0.25, 0.375, 0.25, 0.375, 0.5, 0.6011, 0.25, 0.625, 0.25, 0.625, 0.25, 0.6011, 0.25, 0.4285, 0.5, 0.4349, 0.5, 0.4349, 0.5, 0.4285, 0.5, 0.375, 0.25, 0.625, 0.25, 0.625, 0.25, 0.375, 0.25, 0.5883, 0.5, 0.5819, 0.5, 0.5819, 0.5, 0.5883, 0.5, 0.4733, 0.5, 0.4797, 0.5, 0.4797, 0.5, 0.4733, 0.5, 0.4285, 0.25, 0.4222, 0.25, 0.4222, 0.25, 0.4285, 0.25, 0.5883, 0.5, 0.5947, 0.5, 0.5947, 0.5, 0.5883, 0.5, 0.268, 0.75, 0.2744, 0.75, 0.2744, 0.75, 0.268, 0.75, 0.6011, 0.5, 0.5947, 0.5, 0.5947, 0.5, 0.6011, 0.5, 0.4541, 0.5, 0.4605, 0.5, 0.4605, 0.5, 0.4541, 0.5, 0.1658, 0.75, 0.1722, 0.75, 0.1722, 0.75, 0.1658, 0.75, 0.4861, 0.25, 0.4797, 0.25, 0.4797, 0.25, 0.4861, 0.25, 0.4797, 0.25, 0.4733, 0.25, 0.4733, 0.25, 0.4797, 0.25, 0.5755, 0.25, 0.5819, 0.25, 0.5819, 0.25, 0.5755, 0.25, 0.518, 0.5, 0.5116, 0.5, 0.5116, 0.5, 0.518, 0.5, 0.4158, 0.5, 0.4094, 0.5, 0.4094, 0.5, 0.4158, 0.5, 0.5755, 0.5, 0.5819, 0.5, 0.5819, 0.5, 0.5755, 0.5, 0.4669, 0.25, 0.4605, 0.25, 0.4605, 0.25, 0.4669, 0.25, 0.4733, 0.25, 0.4669, 0.25, 0.4669, 0.25, 0.4733, 0.25, 0.4669, 0.5, 0.4733, 0.5, 0.4733, 0.5, 0.4669, 0.5, 0.5755, 0.5, 0.5696, 0.5, 0.5696, 0.5, 0.5755, 0.5, 0.5052, 0.5, 0.4988, 0.5, 0.4988, 0.5, 0.5052, 0.5, 0.5883, 0.25, 0.5819, 0.25, 0.5819, 0.25, 0.5883, 0.25, 0.4733, 0.5, 0.4669, 0.5, 0.4669, 0.5, 0.4733, 0.5, 0.4541, 0.5, 0.4477, 0.5, 0.4477, 0.5, 0.4541, 0.5, 0.153, 0.75, 0.1594, 0.75, 0.1594, 0.75, 0.153, 0.75, 0.5436, 0.5, 0.5372, 0.5, 0.5372, 0.5, 0.5436, 0.5, 0.375, 0.25, 0.625, 0.25, 0.625, 0.25, 0.375, 0.25, 0.5819, 0.5, 0.5755, 0.5, 0.5755, 0.5, 0.5819, 0.5, 0.4349, 0.5, 0.4285, 0.5, 0.4285, 0.5, 0.4349, 0.5, 0.2233, 0.75, 0.2297, 0.75, 0.2297, 0.75, 0.2233, 0.75, 0.4988, 0.5, 0.4924, 0.5, 0.4924, 0.5, 0.4988, 0.5, 0.403, 0.5, 0.3966, 0.5, 0.3966, 0.5, 0.403, 0.5, 0.5436, 0.25, 0.5499, 0.25, 0.5499, 0.25, 0.5436, 0.25, 0.375, 0.5, 0.375, 0.25, 0.375, 0.25, 0.375, 0.5, 0.1849, 0.75, 0.1913, 0.75, 0.1913, 0.75, 0.1849, 0.75, 0.2552, 0.75, 0.2616, 0.75, 0.2616, 0.75, 0.2552, 0.75, 0.2488, 0.75, 0.2552, 0.75, 0.2552, 0.75, 0.2488, 0.75, 0.2616, 0.75, 0.268, 0.75, 0.268, 0.75, 0.2616, 0.75, 0.4669, 0.5, 0.4605, 0.5, 0.4605, 0.5, 0.4669, 0.5, 0.5052, 0.5, 0.4988, 0.5, 0.4988, 0.5, 0.5052, 0.5, 0.5883, 0.5, 0.5819, 0.5, 0.5819, 0.5, 0.5883, 0.5, 0.5947, 0.5, 0.5883, 0.5, 0.5883, 0.5, 0.5947, 0.5, 0.5116, 0.5, 0.5052, 0.5, 0.5052, 0.5, 0.5116, 0.5, 0.2169, 0.75, 0.2233, 0.75, 0.2233, 0.75, 0.2169, 0.75, 0.6011, 0.5, 0.5947, 0.5, 0.5947, 0.5, 0.6011, 0.5, 0.3383, 0.75, 0.3447, 0.75, 0.3447, 0.75, 0.3383, 0.75, 0.1785, 0.75, 0.1849, 0.75, 0.1849, 0.75, 0.1785, 0.75, 0.3447, 0.75, 0.3511, 0.75, 0.3511, 0.75, 0.3447, 0.75, 0.6011, 0.25, 0.625, 0.25, 0.625, 0.25, 0.6011, 0.25, 0.1722, 0.75, 0.1785, 0.75, 0.1785, 0.75, 0.1722, 0.75, 0.3063, 0.75, 0.3127, 0.75, 0.3127, 0.75, 0.3063, 0.75, 0.4285, 0.5, 0.4222, 0.5, 0.4222, 0.5, 0.4285, 0.5, 0.1594, 0.75, 0.1658, 0.75, 0.1658, 0.75, 0.1594, 0.75, 0.518, 0.5, 0.5116, 0.5, 0.5116, 0.5, 0.518, 0.5, 0.4222, 0.5, 0.4158, 0.5, 0.4158, 0.5, 0.4222, 0.5, 0.1977, 0.75, 0.2041, 0.75, 0.2041, 0.75, 0.1977, 0.75, 0.5563, 0.5, 0.5499, 0.5, 0.5499, 0.5, 0.5563, 0.5, 0.4861, 0.5, 0.4797, 0.5, 0.4797, 0.5, 0.4861, 0.5, 0.6011, 0.25, 0.625, 0.25, 0.625, 0.5, 0.6011, 0.5, 0.5947, 0.25, 0.6011, 0.25, 0.6011, 0.5, 0.5947, 0.5, 0.375, 0.25, 0.3966, 0.25, 0.3966, 0.5, 0.375, 0.5, 0.4924, 0.25, 0.4988, 0.25, 0.4988, 0.5, 0.4924, 0.5, 0.4413, 0.25, 0.4477, 0.25, 0.4477, 0.5, 0.4413, 0.5, 0.5436, 0.25, 0.5499, 0.25, 0.5499, 0.5, 0.5436, 0.5, 0.4669, 0.25, 0.4733, 0.25, 0.4733, 0.5, 0.4669, 0.5, 0.4158, 0.25, 0.4222, 0.25, 0.4222, 0.5, 0.4158, 0.5, 0.518, 0.25, 0.5244, 0.25, 0.5244, 0.5, 0.518, 0.5, 0.5696, 0.25, 0.5755, 0.25, 0.5755, 0.5, 0.5696, 0.5, 0.5819, 0.25, 0.5883, 0.25, 0.5883, 0.5, 0.5819, 0.5, 0.5563, 0.25, 0.5627, 0.25, 0.5627, 0.5, 0.5563, 0.5, 0.5308, 0.25, 0.5372, 0.25, 0.5372, 0.5, 0.5308, 0.5, 0.5052, 0.25, 0.5116, 0.25, 0.5116, 0.5, 0.5052, 0.5, 0.4797, 0.25, 0.4861, 0.25, 0.4861, 0.5, 0.4797, 0.5, 0.4541, 0.25, 0.4605, 0.25, 0.4605, 0.5, 0.4541, 0.5, 0.4285, 0.25, 0.4349, 0.25, 0.4349, 0.5, 0.4285, 0.5, 0.403, 0.25, 0.4094, 0.25, 0.4094, 0.5, 0.403, 0.5, 0.4094, 0.25, 0.4158, 0.25, 0.4158, 0.5, 0.4094, 0.5, 0.3966, 0.25, 0.403, 0.25, 0.403, 0.5, 0.3966, 0.5, 0.4222, 0.25, 0.4285, 0.25, 0.4285, 0.5, 0.4222, 0.5, 0.4349, 0.25, 0.4413, 0.25, 0.4413, 0.5, 0.4349, 0.5, 0.4477, 0.25, 0.4541, 0.25, 0.4541, 0.5, 0.4477, 0.5, 0.4605, 0.25, 0.4669, 0.25, 0.4669, 0.5, 0.4605, 0.5, 0.4733, 0.25, 0.4797, 0.25, 0.4797, 0.5, 0.4733, 0.5, 0.4861, 0.25, 0.4924, 0.25, 0.4924, 0.5, 0.4861, 0.5, 0.4988, 0.25, 0.5052, 0.25, 0.5052, 0.5, 0.4988, 0.5, 0.5116, 0.25, 0.518, 0.25, 0.518, 0.5, 0.5116, 0.5, 0.5244, 0.25, 0.5308, 0.25, 0.5308, 0.5, 0.5244, 0.5, 0.5372, 0.25, 0.5436, 0.25, 0.5436, 0.5, 0.5372, 0.5, 0.5499, 0.25, 0.5563, 0.25, 0.5563, 0.5, 0.5499, 0.5, 0.5627, 0.25, 0.5696, 0.25, 0.5696, 0.5, 0.5627, 0.5, 0.5755, 0.25, 0.5819, 0.25, 0.5819, 0.5, 0.5755, 0.5, 0.5883, 0.25, 0.5947, 0.25, 0.5947, 0.5, 0.5883, 0.5, 0.375, 0.25, 0.3966, 0.25, 0.3966, 0.25, 0.375, 0.25, 0.4094, 0.5, 0.403, 0.5, 0.403, 0.5, 0.4094, 0.5, 0.4924, 0.25, 0.4861, 0.25, 0.4861, 0.25, 0.4924, 0.25, 0.4605, 0.5, 0.4669, 0.5, 0.4669, 0.5, 0.4605, 0.5, 0.2552, 0.75, 0.2616, 0.75, 0.2616, 0.75, 0.2552, 0.75, 0.625, 0.5, 0.6011, 0.5, 0.6011, 0.5, 0.625, 0.5, 0.5244, 0.5, 0.518, 0.5, 0.518, 0.5, 0.5244, 0.5, 0.4797, 0.5, 0.4861, 0.5, 0.4861, 0.5, 0.4797, 0.5, 0.5436, 0.5, 0.5499, 0.5, 0.5499, 0.5, 0.5436, 0.5, 0.5563, 0.25, 0.5499, 0.25, 0.5499, 0.25, 0.5563, 0.25, 0.4477, 0.5, 0.4541, 0.5, 0.4541, 0.5, 0.4477, 0.5, 0.1594, 0.75, 0.1658, 0.75, 0.1658, 0.75, 0.1594, 0.75, 0.5627, 0.5, 0.5696, 0.5, 0.5696, 0.5, 0.5627, 0.5, 0.5755, 0.25, 0.5696, 0.25, 0.5696, 0.25, 0.5755, 0.25, 0.2744, 0.75, 0.2808, 0.75, 0.2808, 0.75, 0.2744, 0.75, 0.2424, 0.75, 0.2488, 0.75, 0.2488, 0.75, 0.2424, 0.75, 0.1849, 0.75, 0.1913, 0.75, 0.1913, 0.75, 0.1849, 0.75, 0.5052, 0.5, 0.5116, 0.5, 0.5116, 0.5, 0.5052, 0.5, 0.4605, 0.25, 0.4541, 0.25, 0.4541, 0.25, 0.4605, 0.25, 0.4924, 0.5, 0.4861, 0.5, 0.4861, 0.5, 0.4924, 0.5, 0.518, 0.25, 0.5116, 0.25, 0.5116, 0.25, 0.518, 0.25, 0.4222, 0.5, 0.4158, 0.5, 0.4158, 0.5, 0.4222, 0.5, 0.4413, 0.5, 0.4477, 0.5, 0.4477, 0.5, 0.4413, 0.5, 0.4349, 0.5, 0.4285, 0.5, 0.4285, 0.5, 0.4349, 0.5, 0.5499, 0.5, 0.5563, 0.5, 0.5563, 0.5, 0.5499, 0.5, 0.3447, 0.75, 0.3511, 0.75, 0.3511, 0.75, 0.3447, 0.75, 0.4797, 0.5, 0.4733, 0.5, 0.4733, 0.5, 0.4797, 0.5, 0.1722, 0.75, 0.1785, 0.75, 0.1785, 0.75, 0.1722, 0.75, 0.5947, 0.5, 0.5883, 0.5, 0.5883, 0.5, 0.5947, 0.5, 0.4541, 0.25, 0.4477, 0.25, 0.4477, 0.25, 0.4541, 0.25, 0.4477, 0.25, 0.4413, 0.25, 0.4413, 0.25, 0.4477, 0.25, 0.5627, 0.25, 0.5563, 0.25, 0.5563, 0.25, 0.5627, 0.25, 0.4605, 0.5, 0.4541, 0.5, 0.4541, 0.5, 0.4605, 0.5, 0.4349, 0.5, 0.4413, 0.5, 0.4413, 0.5, 0.4349, 0.5, 0.5436, 0.25, 0.5372, 0.25, 0.5372, 0.25, 0.5436, 0.25, 0.2297, 0.75, 0.2361, 0.75, 0.2361, 0.75, 0.2297, 0.75, 0.4158, 0.25, 0.4094, 0.25, 0.4094, 0.25, 0.4158, 0.25, 0.3383, 0.75, 0.3447, 0.75, 0.3447, 0.75, 0.3383, 0.75, 0.2552, 0.75, 0.2616, 0.75, 0.2616, 0.75, 0.2552, 0.75, 0.4413, 0.25, 0.4349, 0.25, 0.4349, 0.25, 0.4413, 0.25, 0.4669, 0.25, 0.4605, 0.25, 0.4605, 0.25, 0.4669, 0.25, 0.5755, 0.25, 0.5819, 0.25, 0.5819, 0.25, 0.5755, 0.25, 0.2424, 0.75, 0.2488, 0.75, 0.2488, 0.75, 0.2424, 0.75, 0.4924, 0.25, 0.4861, 0.25, 0.4861, 0.25, 0.4924, 0.25, 0.518, 0.25, 0.5116, 0.25, 0.5116, 0.25, 0.518, 0.25, 0.2744, 0.75, 0.2808, 0.75, 0.2808, 0.75, 0.2744, 0.75, 0.2297, 0.75, 0.2361, 0.75, 0.2361, 0.75, 0.2297, 0.75, 0.5436, 0.25, 0.5372, 0.25, 0.5372, 0.25, 0.5436, 0.25, 0.1722, 0.75, 0.1785, 0.75, 0.1785, 0.75, 0.1722, 0.75, 0.5696, 0.25, 0.5627, 0.25, 0.5627, 0.25, 0.5696, 0.25, 0.2233, 0.75, 0.2297, 0.75, 0.2297, 0.75, 0.2233, 0.75, 0.2169, 0.75, 0.2233, 0.75, 0.2233, 0.75, 0.2169, 0.75, 0.5947, 0.25, 0.5883, 0.25, 0.5883, 0.25, 0.5947, 0.25, 0.375, 0.25, 0.375, 0.25, 0.375, 0.25, 0.375, 0.25, 0.2999, 0.75, 0.3063, 0.75, 0.3063, 0.75, 0.2999, 0.75, 0.5819, 0.25, 0.5755, 0.25, 0.5755, 0.25, 0.5819, 0.25, 0.375, 0.25, 0.375, 0.25, 0.375, 0.25, 0.375, 0.25, 0.1977, 0.75, 0.2041, 0.75, 0.2041, 0.75, 0.1977, 0.75, 0.2041, 0.75, 0.2105, 0.75, 0.2105, 0.75, 0.2041, 0.75, 0.5308, 0.25, 0.5244, 0.25, 0.5244, 0.25, 0.5308, 0.25, 0.1913, 0.75, 0.1977, 0.75, 0.1977, 0.75, 0.1913, 0.75, 0.4285, 0.25, 0.4222, 0.25, 0.4222, 0.25, 0.4285, 0.25, 0.6011, 0.25, 0.5947, 0.25, 0.5947, 0.25, 0.6011, 0.25, 0.2488, 0.75, 0.2552, 0.75, 0.2552, 0.75, 0.2488, 0.75, 0.1785, 0.75, 0.1849, 0.75, 0.1849, 0.75, 0.1785, 0.75, 0.4797, 0.25, 0.4733, 0.25, 0.4733, 0.25, 0.4797, 0.25, 0.5883, 0.25, 0.5819, 0.25, 0.5819, 0.25, 0.5883, 0.25, 0.153, 0.75, 0.1594, 0.75, 0.1594, 0.75, 0.153, 0.75, 0.5563, 0.25, 0.5499, 0.25, 0.5499, 0.25, 0.5563, 0.25, 0.5755, 0.25, 0.5696, 0.25, 0.5696, 0.25, 0.5755, 0.25, 0.4988, 0.25, 0.4924, 0.25, 0.4924, 0.25, 0.4988, 0.25, 0.3127, 0.75, 0.3196, 0.75, 0.3196, 0.75, 0.3127, 0.75, 0.5308, 0.25, 0.5244, 0.25, 0.5244, 0.25, 0.5308, 0.25, 0.4158, 0.25, 0.4094, 0.25, 0.4094, 0.25, 0.4158, 0.25, 0.1785, 0.75, 0.1849, 0.75, 0.1849, 0.75, 0.1785, 0.75, 0.375, 0.25, 0.375, 0.25, 0.375, 0.25, 0.375, 0.25, 0.5116, 0.25, 0.5052, 0.25, 0.5052, 0.25, 0.5116, 0.25, 0.3966, 0.25, 0.375, 0.25, 0.375, 0.25, 0.3966, 0.25, 0.5436, 0.25, 0.5499, 0.25, 0.5499, 0.25, 0.5436, 0.25, 0.2488, 0.75, 0.2552, 0.75, 0.2552, 0.75, 0.2488, 0.75, 0.2872, 0.75, 0.2936, 0.75, 0.2936, 0.75, 0.2872, 0.75, 0.5819, 0.25, 0.5755, 0.25, 0.5755, 0.25, 0.5819, 0.25, 0.3063, 0.75, 0.3127, 0.75, 0.3127, 0.75, 0.3063, 0.75, 0.4222, 0.25, 0.4158, 0.25, 0.4158, 0.25, 0.4222, 0.25, 0.1913, 0.75, 0.1977, 0.75, 0.1977, 0.75, 0.1913, 0.75, 0.1977, 0.75, 0.2041, 0.75, 0.2041, 0.75, 0.1977, 0.75, 0.5244, 0.25, 0.518, 0.25, 0.518, 0.25, 0.5244, 0.25, 0.2616, 0.75, 0.268, 0.75, 0.268, 0.75, 0.2616, 0.75, 0.625, 0.25, 0.6011, 0.25, 0.6011, 0.25, 0.625, 0.25, 0.375, 0.25, 0.375, 0.25, 0.375, 0.25, 0.375, 0.25, 0.4094, 0.25, 0.403, 0.25, 0.403, 0.25, 0.4094, 0.25, 0.2041, 0.75, 0.2105, 0.75, 0.2105, 0.75, 0.2041, 0.75, 0.5947, 0.25, 0.5883, 0.25, 0.5883, 0.25, 0.5947, 0.25, 0.5372, 0.25, 0.5308, 0.25, 0.5308, 0.25, 0.5372, 0.25, 0.403, 0.25, 0.3966, 0.25, 0.3966, 0.25, 0.403, 0.25, 0.3196, 0.75, 0.3255, 0.75, 0.3255, 0.75, 0.3196, 0.75, 0.5696, 0.25, 0.5627, 0.25, 0.5627, 0.25, 0.5696, 0.25, 0.2999, 0.75, 0.3063, 0.75, 0.3063, 0.75, 0.2999, 0.75, 0.4349, 0.25, 0.4285, 0.25, 0.4285, 0.25, 0.4349, 0.25, 0.2361, 0.75, 0.2424, 0.75, 0.2424, 0.75, 0.2361, 0.75, 0.3319, 0.75, 0.3383, 0.75, 0.3383, 0.75, 0.3319, 0.75, 0.2169, 0.75, 0.2233, 0.75, 0.2233, 0.75, 0.2169, 0.75, 0.5499, 0.25, 0.5436, 0.25, 0.5436, 0.25, 0.5499, 0.25, 0.2105, 0.75, 0.2169, 0.75, 0.2169, 0.75, 0.2105, 0.75, 0.2233, 0.75, 0.2297, 0.75, 0.2297, 0.75, 0.2233, 0.75, 0.5052, 0.25, 0.4988, 0.25, 0.4988, 0.25, 0.5052, 0.25, 0.2808, 0.75, 0.2872, 0.75, 0.2872, 0.75, 0.2808, 0.75, 0.3383, 0.75, 0.3447, 0.75, 0.3447, 0.75, 0.3383, 0.75, 0.153, 0.75, 0.1594, 0.75, 0.1594, 0.75, 0.153, 0.75, 0.6011, 0.25, 0.625, 0.25, 0.625, 0.25, 0.6011, 0.25, 0.268, 0.75, 0.2744, 0.75, 0.2744, 0.75, 0.268, 0.75, 0.1658, 0.75, 0.1722, 0.75, 0.1722, 0.75, 0.1658, 0.75, 0.5755, 0.25, 0.5819, 0.25, 0.5819, 0.25, 0.5755, 0.25, 0.375, 0.25, 0.3966, 0.25, 0.3966, 0.25, 0.375, 0.25, 0.2552, 0.75, 0.2616, 0.75, 0.2616, 0.75, 0.2552, 0.75, 0.1594, 0.75, 0.1658, 0.75, 0.1658, 0.75, 0.1594, 0.75, 0.2744, 0.75, 0.2808, 0.75, 0.2808, 0.75, 0.2744, 0.75, 0.2424, 0.75, 0.2488, 0.75, 0.2488, 0.75, 0.2424, 0.75, 0.1849, 0.75, 0.1913, 0.75, 0.1913, 0.75, 0.1849, 0.75, 0.3447, 0.75, 0.3511, 0.75, 0.3511, 0.75, 0.3447, 0.75, 0.1722, 0.75, 0.1785, 0.75, 0.1785, 0.75, 0.1722, 0.75, 0.2297, 0.75, 0.2361, 0.75, 0.2361, 0.75, 0.2297, 0.75, 0.1466, 0.75, 0.153, 0.75, 0.153, 0.75, 0.1466, 0.75, 0.3127, 0.75, 0.3196, 0.75, 0.3196, 0.75, 0.3127, 0.75, 0.1785, 0.75, 0.1849, 0.75, 0.1849, 0.75, 0.1785, 0.75, 0.5436, 0.25, 0.5499, 0.25, 0.5499, 0.25, 0.5436, 0.25, 0.2488, 0.75, 0.2552, 0.75, 0.2552, 0.75, 0.2488, 0.75, 0.2872, 0.75, 0.2936, 0.75, 0.2936, 0.75, 0.2872, 0.75, 0.3063, 0.75, 0.3127, 0.75, 0.3127, 0.75, 0.3063, 0.75, 0.1913, 0.75, 0.1977, 0.75, 0.1977, 0.75, 0.1913, 0.75, 0.1977, 0.75, 0.2041, 0.75, 0.2041, 0.75, 0.1977, 0.75, 0.2616, 0.75, 0.268, 0.75, 0.268, 0.75, 0.2616, 0.75, 0.2041, 0.75, 0.2105, 0.75, 0.2105, 0.75, 0.2041, 0.75, 0.3196, 0.75, 0.3255, 0.75, 0.3255, 0.75, 0.3196, 0.75, 0.2999, 0.75, 0.3063, 0.75, 0.3063, 0.75, 0.2999, 0.75, 0.2361, 0.75, 0.2424, 0.75, 0.2424, 0.75, 0.2361, 0.75, 0.3319, 0.75, 0.3383, 0.75, 0.3383, 0.75, 0.3319, 0.75, 0.2169, 0.75, 0.2233, 0.75, 0.2233, 0.75, 0.2169, 0.75, 0.2105, 0.75, 0.2169, 0.75, 0.2169, 0.75, 0.2105, 0.75, 0.2233, 0.75, 0.2297, 0.75, 0.2297, 0.75, 0.2233, 0.75, 0.268, 0.75, 0.2744, 0.75, 0.2744, 0.75, 0.268, 0.75, 0.4222, 0.25, 0.4158, 0.25, 0.4158, 0.25, 0.4222, 0.25, 0.2808, 0.75, 0.2872, 0.75, 0.2872, 0.75, 0.2808, 0.75, 0.3127, 0.75, 0.3196, 0.75, 0.3196, 0.75, 0.3127, 0.75, 0.4094, 0.25, 0.403, 0.25, 0.403, 0.25, 0.4094, 0.25, 0.5436, 0.25, 0.5499, 0.25, 0.5499, 0.25, 0.5436, 0.25, 0.4349, 0.25, 0.4285, 0.25, 0.4285, 0.25, 0.4349, 0.25, 0.3063, 0.75, 0.3127, 0.75, 0.3127, 0.75, 0.3063, 0.75, 0.2872, 0.75, 0.2936, 0.75, 0.2936, 0.75, 0.2872, 0.75, 0.4477, 0.25, 0.4413, 0.25, 0.4413, 0.25, 0.4477, 0.25, 0.3196, 0.75, 0.3255, 0.75, 0.3255, 0.75, 0.3196, 0.75, 0.4605, 0.25, 0.4541, 0.25, 0.4541, 0.25, 0.4605, 0.25, 0.3319, 0.75, 0.3383, 0.75, 0.3383, 0.75, 0.3319, 0.75, 0.2616, 0.75, 0.268, 0.75, 0.268, 0.75, 0.2616, 0.75, 0.4733, 0.25, 0.4669, 0.25, 0.4669, 0.25, 0.4733, 0.25, 0.4861, 0.25, 0.4797, 0.25, 0.4797, 0.25, 0.4861, 0.25, 0.3447, 0.75, 0.3511, 0.75, 0.3511, 0.75, 0.3447, 0.75, 0.2361, 0.75, 0.2424, 0.75, 0.2424, 0.75, 0.2361, 0.75, 0.4988, 0.25, 0.4924, 0.25, 0.4924, 0.25, 0.4988, 0.25, 0.5116, 0.25, 0.5052, 0.25, 0.5052, 0.25, 0.5116, 0.25, 0.3966, 0.25, 0.375, 0.25, 0.375, 0.25, 0.3966, 0.25, 0.2105, 0.75, 0.2169, 0.75, 0.2169, 0.75, 0.2105, 0.75, 0.5244, 0.25, 0.518, 0.25, 0.518, 0.25, 0.5244, 0.25, 0.625, 0.25, 0.6011, 0.25, 0.6011, 0.25, 0.625, 0.25, 0.5372, 0.25, 0.5308, 0.25, 0.5308, 0.25, 0.5372, 0.25, 0.403, 0.25, 0.3966, 0.25, 0.3966, 0.25, 0.403, 0.25, 0.1849, 0.75, 0.1913, 0.75, 0.1913, 0.75, 0.1849, 0.75, 0.375, 0.25, 0.3966, 0.25, 0.3966, 0.25, 0.375, 0.25, 0.5499, 0.25, 0.5436, 0.25, 0.5436, 0.25, 0.5499, 0.25, 0.5052, 0.25, 0.4988, 0.25, 0.4988, 0.25, 0.5052, 0.25, 0.1594, 0.75, 0.1658, 0.75, 0.1658, 0.75, 0.1594, 0.75, 0.6011, 0.25, 0.625, 0.25, 0.625, 0.25, 0.6011, 0.25, 0.5627, 0.25, 0.5563, 0.25, 0.5563, 0.25, 0.5627, 0.25, 0.4541, 0.25, 0.4477, 0.25, 0.4477, 0.25, 0.4541, 0.25, 0.1658, 0.75, 0.1722, 0.75, 0.1722, 0.75, 0.1658, 0.75, 0.1466, 0.75, 0.153, 0.75, 0.153, 0.75, 0.1466, 0.75, 0.403, 0.5, 0.3966, 0.5, 0.3966, 0.5, 0.403, 0.5, 0.5883, 0.5, 0.5819, 0.5, 0.5819, 0.5, 0.5883, 0.5, 0.6011, 0.5, 0.5947, 0.5, 0.5947, 0.5, 0.6011, 0.5, 0.518, 0.5, 0.5116, 0.5, 0.5116, 0.5, 0.518, 0.5, 0.4158, 0.5, 0.4094, 0.5, 0.4094, 0.5, 0.4158, 0.5, 0.5755, 0.5, 0.5696, 0.5, 0.5696, 0.5, 0.5755, 0.5, 0.5052, 0.5, 0.4988, 0.5, 0.4988, 0.5, 0.5052, 0.5, 0.4094, 0.5, 0.403, 0.5, 0.403, 0.5, 0.4094, 0.5, 0.625, 0.5, 0.6011, 0.5, 0.6011, 0.5, 0.625, 0.5, 0.5244, 0.5, 0.518, 0.5, 0.518, 0.5, 0.5244, 0.5, 0.4924, 0.5, 0.4861, 0.5, 0.4861, 0.5, 0.4924, 0.5, 0.4222, 0.5, 0.4158, 0.5, 0.4158, 0.5, 0.4222, 0.5, 0.4349, 0.5, 0.4285, 0.5, 0.4285, 0.5, 0.4349, 0.5, 0.4797, 0.5, 0.4733, 0.5, 0.4733, 0.5, 0.4797, 0.5, 0.5947, 0.5, 0.5883, 0.5, 0.5883, 0.5, 0.5947, 0.5, 0.4605, 0.5, 0.4541, 0.5, 0.4541, 0.5, 0.4605, 0.5, 0.5308, 0.5, 0.5244, 0.5, 0.5244, 0.5, 0.5308, 0.5, 0.3966, 0.5, 0.375, 0.5, 0.375, 0.5, 0.3966, 0.5, 0.5627, 0.5, 0.5563, 0.5, 0.5563, 0.5, 0.5627, 0.5, 0.5436, 0.5, 0.5372, 0.5, 0.5372, 0.5, 0.5436, 0.5, 0.4285, 0.5, 0.4222, 0.5, 0.4222, 0.5, 0.4285, 0.5, 0.4988, 0.5, 0.4924, 0.5, 0.4924, 0.5, 0.4988, 0.5, 0.5372, 0.5, 0.5308, 0.5, 0.5308, 0.5, 0.5372, 0.5, 0.4413, 0.5, 0.4349, 0.5, 0.4349, 0.5, 0.4413, 0.5, 0.5563, 0.5, 0.5499, 0.5, 0.5499, 0.5, 0.5563, 0.5, 0.4477, 0.5, 0.4413, 0.5, 0.4413, 0.5, 0.4477, 0.5, 0.5116, 0.5, 0.5052, 0.5, 0.5052, 0.5, 0.5116, 0.5, 0.5696, 0.5, 0.5627, 0.5, 0.5627, 0.5, 0.5696, 0.5, 0.4541, 0.5, 0.4477, 0.5, 0.4477, 0.5, 0.4541, 0.5, 0.5499, 0.5, 0.5436, 0.5, 0.5436, 0.5, 0.5499, 0.5, 0.4861, 0.5, 0.4797, 0.5, 0.4797, 0.5, 0.4861, 0.5, 0.4669, 0.5, 0.4605, 0.5, 0.4605, 0.5, 0.4669, 0.5, 0.4733, 0.5, 0.4669, 0.5, 0.4669, 0.5, 0.4733, 0.5, 0.5819, 0.5, 0.5755, 0.5, 0.5755, 0.5, 0.5819, 0.5, 0.3966, 0.5, 0.375, 0.5, 0.375, 0.5, 0.3966, 0.5, 0.518, 0.5, 0.5244, 0.5, 0.5244, 0.5, 0.518, 0.5, 0.5627, 0.5, 0.5563, 0.5, 0.5563, 0.5, 0.5627, 0.5, 0.6011, 0.5, 0.625, 0.5, 0.625, 0.5, 0.6011, 0.5, 0.5436, 0.5, 0.5372, 0.5, 0.5372, 0.5, 0.5436, 0.5, 0.403, 0.5, 0.4094, 0.5, 0.4094, 0.5, 0.403, 0.5, 0.4285, 0.5, 0.4222, 0.5, 0.4222, 0.5, 0.4285, 0.5, 0.4988, 0.5, 0.4924, 0.5, 0.4924, 0.5, 0.4988, 0.5, 0.4988, 0.5, 0.5052, 0.5, 0.5052, 0.5, 0.4988, 0.5, 0.5696, 0.5, 0.5755, 0.5, 0.5755, 0.5, 0.5696, 0.5, 0.5372, 0.5, 0.5308, 0.5, 0.5308, 0.5, 0.5372, 0.5, 0.4094, 0.5, 0.4158, 0.5, 0.4158, 0.5, 0.4094, 0.5, 0.4413, 0.5, 0.4349, 0.5, 0.4349, 0.5, 0.4413, 0.5, 0.5116, 0.5, 0.518, 0.5, 0.518, 0.5, 0.5116, 0.5, 0.5947, 0.5, 0.6011, 0.5, 0.6011, 0.5, 0.5947, 0.5, 0.5563, 0.5, 0.5499, 0.5, 0.5499, 0.5, 0.5563, 0.5, 0.5819, 0.5, 0.5883, 0.5, 0.5883, 0.5, 0.5819, 0.5, 0.4477, 0.5, 0.4413, 0.5, 0.4413, 0.5, 0.4477, 0.5, 0.5116, 0.5, 0.5052, 0.5, 0.5052, 0.5, 0.5116, 0.5, 0.625, 0.25, 0.625, 0.25, 0.625, 0.25, 0.625, 0.25, 0.5696, 0.5, 0.5627, 0.5, 0.5627, 0.5, 0.5696, 0.5, 0.3966, 0.5, 0.403, 0.5, 0.403, 0.5, 0.3966, 0.5, 0.4541, 0.5, 0.4477, 0.5, 0.4477, 0.5, 0.4541, 0.5, 0.5499, 0.5, 0.5436, 0.5, 0.5436, 0.5, 0.5499, 0.5, 0.5244, 0.5, 0.5308, 0.5, 0.5308, 0.5, 0.5244, 0.5, 0.4861, 0.5, 0.4797, 0.5, 0.4797, 0.5, 0.4861, 0.5, 0.375, 0.5, 0.3966, 0.5, 0.3966, 0.5, 0.375, 0.5, 0.375, 0.5, 0.375, 0.5, 0.375, 0.5, 0.375, 0.5, 0.4669, 0.5, 0.4605, 0.5, 0.4605, 0.5, 0.4669, 0.5, 0.5563, 0.5, 0.5627, 0.5, 0.5627, 0.5, 0.5563, 0.5, 0.5372, 0.5, 0.5436, 0.5, 0.5436, 0.5, 0.5372, 0.5, 0.4222, 0.5, 0.4285, 0.5, 0.4285, 0.5, 0.4222, 0.5, 0.4733, 0.5, 0.4669, 0.5, 0.4669, 0.5, 0.4733, 0.5, 0.4924, 0.5, 0.4988, 0.5, 0.4988, 0.5, 0.4924, 0.5, 0.5819, 0.5, 0.5755, 0.5, 0.5755, 0.5, 0.5819, 0.5, 0.5308, 0.5, 0.5372, 0.5, 0.5372, 0.5, 0.5308, 0.5])
me_cube.materials.append(mat_material)
me_cube.materials.append(mat_material_001)
me_cube.materials.append(mat_material_002)
me_cube.materials.append(mat_material_003)
me_cube.use_remesh_preserve_volume = False
me_cube.use_remesh_preserve_attributes = False
me_cube.use_mirror_vertex_groups = False
me_cube.update()

# ---- curves / text
txt_text = bpy.data.curves.new('Text', 'FONT')
txt_text.dimensions = '2D'
txt_text.body = 'In libro Cantus'
txt_text.materials.append(mat_material_004)
txt_text.use_path_clamp = True

# ---- objects
ob_cube = bpy.data.objects.new('Cube', me_cube)
ob_text = bpy.data.objects.new('Text', txt_text)

# ---- transforms, parenting, visibility, modifiers, constraints
ob_cube.location = (0.0, -0.18, 0.0)
ob_cube.scale = (8.711, 6.356, 2.454)
ob_cube.lock_rotations_4d = False
ob_cube.empty_display_type = 'ARROWS'
ob_cube.lineart.crease_threshold = 0.0
ob_text.location = (3.29, -3.31, -2.65)
ob_text.rotation_euler = (0.0, 3.142, -1.571)
ob_text.lineart.crease_threshold = 0.0

# ---- collection membership
col_collection.objects.link(ob_cube)
col_collection.objects.link(ob_text)

# ---- scene / render settings (as saved in the file)
scene.frame_start = 1; scene.frame_end = 250; scene.frame_set(1)
scene.render.engine = 'BLENDER_EEVEE_NEXT'
scene.cycles.use_denoising = False
scene.cycles.samples = 128
scene.cycles.sampling_pattern = 'TABULATED_SOBOL'
scene.cycles.use_adaptive_sampling = False
scene.cycles.use_light_tree = False
scene.view_settings.view_transform = 'Filmic'
bpy.context.view_layer.update()

# ---- added for rendering (the .blend has no active camera and no usable light): camera, sun
cam_auto = bpy.data.cameras.new('AutoCamera')
cam_auto.lens = 50.0
cam_auto.sensor_width = 36.0
cam_auto.clip_end = 1000.0
ob_auto_camera = bpy.data.objects.new('AutoCamera', cam_auto)
scene.collection.objects.link(ob_auto_camera)
ob_auto_camera.location = (21.4202, -25.9963, 17.0421)
ob_auto_camera.rotation_euler = (1.09748, -7.21219e-08, 0.694738)
scene.camera = ob_auto_camera
light_auto_sun = bpy.data.lights.new('AutoSun', 'SUN')
light_auto_sun.energy = 3.0
light_auto_sun.angle = 0.0523599
ob_auto_sun = bpy.data.objects.new('AutoSun', light_auto_sun)
scene.collection.objects.link(ob_auto_sun)
ob_auto_sun.rotation_euler = (0.872665, 0.174533, 0.523599)
bpy.context.view_layer.update()
